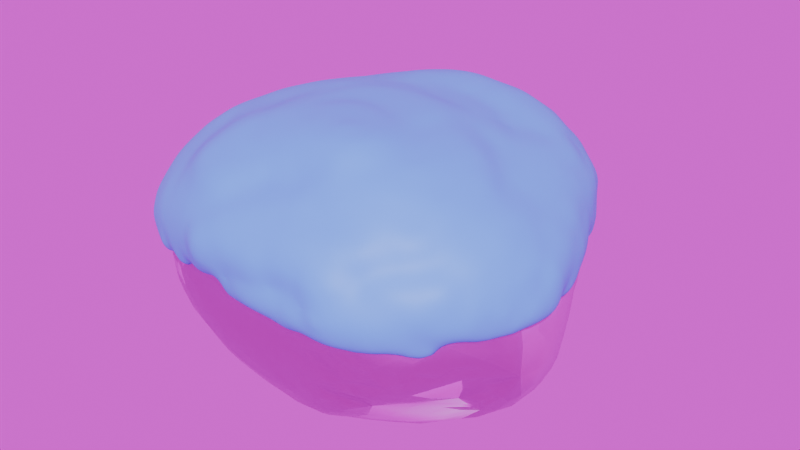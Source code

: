# Source: snowgen_rock08.blend  (saved by Blender 4.0.36; exported with 4.5.12 LTS)
import bpy
from mathutils import Matrix  # noqa: F401  (used for matrix-valued properties, if any)

bpy.ops.wm.read_factory_settings(use_empty=True)
scene = bpy.context.scene
scene.name = 'Scene'

# ---- collections
col_rock = bpy.data.collections.new('Rock'); scene.collection.children.link(col_rock)
col_snowgenerator = bpy.data.collections.new('SnowGenerator'); scene.collection.children.link(col_snowgenerator)

# ---- images (referenced by path relative to the original .blend; pixels are not part of the script)
import os
ASSET_DIR = os.environ.get("B2B_ASSET_DIR", "")  # directory of the original .blend (textures are referenced by path, not embedded)
HERE = os.path.dirname(os.path.abspath(__file__))  # packed textures are extracted next to this script under _unpacked/

def load_image(name, relpath, width, height, colorspace="sRGB"):
    """Load a texture the original file referenced (path relative to the .blend, or extracted next to this script)."""
    p = next((c for c in (os.path.join(HERE, relpath), os.path.join(ASSET_DIR, relpath)) if relpath and os.path.exists(c)), "")
    if p:
        img = bpy.data.images.load(p, check_existing=True)
        img.name = name
    else:  # same state as the original file: an image datablock whose file is absent (Cycles renders it pink)
        img = bpy.data.images.new(name, width, height)
        img.source = "FILE"
        img.filepath = "//" + (relpath or name)
    img.colorspace_settings.name = colorspace
    return img
img_rock08_spec_jpg = load_image('rock08_spec.jpg', 'rock08_spec.jpg', 1024, 1024, 'sRGB')
img_rock08_jpg = load_image('rock08.jpg', 'rock08.jpg', 1024, 1024, 'sRGB')
img_rock08_norm_jpg = load_image('rock08_norm.jpg', 'rock08_norm.jpg', 1024, 1024, 'Non-Color')
img_untitled_001 = load_image('Untitled.001', 'rock08snow_spec.jpg', 1024, 1024, 'sRGB')
img_winter_river_2k_hdr = load_image('winter_river_2k.hdr', 'winter_river_2k.hdr', 1024, 1024, 'Linear Rec.709')

# ---- materials (node trees are filled in below, after node groups)
mat_rock08snow = bpy.data.materials.new('rock08snow')
mat_snow_top = bpy.data.materials.new('snow_top')
mat_snow_top.diffuse_color = (0.02171, 0.333, 0.8001, 1.0)
mat_snow_top.roughness = 0.9113

# ---- node groups
ng_snowthinbakeshader = bpy.data.node_groups.new('SnowThinBakeShader', 'ShaderNodeTree')
_s = ng_snowthinbakeshader.interface.new_socket(name='BSDF', in_out='OUTPUT', socket_type='NodeSocketShader')
_s = ng_snowthinbakeshader.interface.new_socket(name='Color', in_out='INPUT', socket_type='NodeSocketColor')
_s.default_value = (0.6037, 0.6037, 0.6037, 1.0)
_s = ng_snowthinbakeshader.interface.new_socket(name='Norm', in_out='INPUT', socket_type='NodeSocketColor')
_s.default_value = (0.5, 0.5, 1.0, 1.0)
_s = ng_snowthinbakeshader.interface.new_socket(name='Spec', in_out='INPUT', socket_type='NodeSocketColor')
_s = ng_snowthinbakeshader.interface.new_socket(name='Invert r/s (for bake)', in_out='INPUT', socket_type='NodeSocketFloat')
_s.subtype = 'FACTOR'
_s.default_value = 1.0
_s.min_value = 0.0
_s.max_value = 1.0
_N = ng_snowthinbakeshader.nodes; _L = ng_snowthinbakeshader.links
n0 = _N.new('ShaderNodeMix'); n0.name = 'Mix.001'; n0.location = (207, -163)
n0.data_type = 'RGBA'
n1 = _N.new('ShaderNodeMix'); n1.name = 'Mix.003'; n1.location = (-106, -397)
n1.data_type = 'RGBA'
n1.inputs[0].default_value = 0.95
n1.inputs[7].default_value = (0.06495, 0.06495, 0.06495, 1.0)
n2 = _N.new('ShaderNodeInvert'); n2.name = 'Invert Color'; n2.location = (-378, -255)
n3 = _N.new('ShaderNodeMix'); n3.name = 'Mix'; n3.location = (206, 88)
n3.data_type = 'RGBA'
n3.inputs[7].default_value = (0.6365, 0.7651, 0.8013, 1.0)
n4 = _N.new('ShaderNodeNormalMap'); n4.name = 'Normal Map'; n4.location = (-652, 48)
n4.uv_map = 'UVLayer0'
n5 = _N.new('ShaderNodeValToRGB'); n5.name = 'Color Ramp'; n5.location = (-212, 167)
while len(n5.color_ramp.elements) > 1: n5.color_ramp.elements.remove(n5.color_ramp.elements[-1])
n5.color_ramp.elements[0].position = 0.1173; n5.color_ramp.elements[0].color = (0.0, 0.0, 0.0, 1.0)
_e = n5.color_ramp.elements.new(0.5845); _e.color = (0.8613, 0.8613, 0.8613, 1.0)
n6 = _N.new('ShaderNodeNormal'); n6.name = 'Normal'; n6.location = (-410, 155)
n7 = _N.new('ShaderNodeMix'); n7.name = 'Mix.002'; n7.location = (166, -400)
n7.data_type = 'RGBA'
n8 = _N.new('NodeReroute'); n8.name = 'Reroute'; n8.location = (492, -587)
n8.width = 16
n9 = _N.new('ShaderNodeNormalMap'); n9.name = 'Normal Map.001'; n9.location = (-652, -127)
n9.uv_map = 'UVLayer0'
n9.inputs[0].default_value = 0.5
n10 = _N.new('NodeGroupInput'); n10.name = 'Group Input'; n10.location = (-897, -22)
n11 = _N.new('ShaderNodeValToRGB'); n11.name = 'Color Ramp.001'; n11.location = (-202, 404)
while len(n11.color_ramp.elements) > 1: n11.color_ramp.elements.remove(n11.color_ramp.elements[-1])
n11.color_ramp.elements[0].position = 0.3391; n11.color_ramp.elements[0].color = (0.0, 0.0, 0.0, 1.0)
_e = n11.color_ramp.elements.new(0.6973); _e.color = (1.0, 1.0, 1.0, 1.0)
n12 = _N.new('NodeGroupOutput'); n12.name = 'Group Output'; n12.location = (1037, -12)
n13 = _N.new('ShaderNodeBsdfPrincipled'); n13.name = 'Principled BSDF'; n13.location = (714, -31)
n13.distribution = 'GGX'
n13.subsurface_method = 'RANDOM_WALK_SKIN'
n13.inputs[27].default_value = (0.0, 0.0, 0.0, 1.0)
n13.inputs[28].default_value = 1.0
n14 = _N.new('ShaderNodeInvert'); n14.name = 'Invert Color.001'; n14.location = (428, -365)
_L.new(n6.outputs[1], n5.inputs[0])
_L.new(n0.outputs[2], n13.inputs[5])
_L.new(n9.outputs[0], n0.inputs[7])
_L.new(n4.outputs[0], n0.inputs[6])
_L.new(n5.outputs[0], n0.inputs[0])
_L.new(n3.outputs[2], n13.inputs[0])
_L.new(n4.outputs[0], n6.inputs[0])
_L.new(n5.outputs[0], n3.inputs[0])
_L.new(n10.outputs[1], n4.inputs[1])
_L.new(n10.outputs[1], n9.inputs[1])
_L.new(n10.outputs[0], n3.inputs[6])
_L.new(n13.outputs[0], n12.inputs[0])
_L.new(n10.outputs[2], n2.inputs[1])
_L.new(n2.outputs[0], n1.inputs[6])
_L.new(n2.outputs[0], n7.inputs[6])
_L.new(n1.outputs[2], n7.inputs[7])
_L.new(n7.outputs[2], n14.inputs[1])
_L.new(n14.outputs[0], n13.inputs[2])
_L.new(n10.outputs[3], n14.inputs[0])
_L.new(n6.outputs[1], n11.inputs[0])
_L.new(n11.outputs[0], n7.inputs[0])
_L.new(n10.outputs[2], n8.inputs[0])
n12.is_active_output = True
ng_snowgen = bpy.data.node_groups.new('SnowGen', 'GeometryNodeTree')
_s = ng_snowgen.interface.new_socket(name='Geometry', in_out='OUTPUT', socket_type='NodeSocketGeometry')
_s = ng_snowgen.interface.new_socket(name='Geometry', in_out='INPUT', socket_type='NodeSocketGeometry')
_s = ng_snowgen.interface.new_socket(name='Thickness Mult', in_out='INPUT', socket_type='NodeSocketFloat')
_s.default_value = 0.02
_s.min_value = 0.01
_s.max_value = 0.05
_s.force_non_field = True
_s.description = 'Snow thickness'
_s = ng_snowgen.interface.new_socket(name='Max Angle', in_out='INPUT', socket_type='NodeSocketFloat')
_s.default_value = 1.0
_s.min_value = 0.0
_s.max_value = 1.0
_s.force_non_field = True
_s.description = 'Max Angle'
_s = ng_snowgen.interface.new_socket(name='Noise Displacement', in_out='INPUT', socket_type='NodeSocketFloat')
_s.default_value = 0.03
_s.min_value = 0.0
_s.max_value = 0.5
_s.force_non_field = True
_s = ng_snowgen.interface.new_socket(name='Blur Strength', in_out='INPUT', socket_type='NodeSocketInt')
_s.default_value = 3
_s.min_value = 0
_s.max_value = 10
_s.force_non_field = True
_s = ng_snowgen.interface.new_socket(name='Bottom Thickness', in_out='INPUT', socket_type='NodeSocketFloat')
_s.min_value = -1e+04
_s.max_value = 1e+04
_s.force_non_field = True
_s.description = 'Bottom Thickness'
_s = ng_snowgen.interface.new_socket(name='Top Thickness', in_out='INPUT', socket_type='NodeSocketFloat')
_s.default_value = 5.0
_s.min_value = -10.0
_s.max_value = 10.0
_s.force_non_field = True
_s.description = 'Top Thickness'
_s = ng_snowgen.interface.new_socket(name='Voxel Size', in_out='INPUT', socket_type='NodeSocketFloat')
_s.subtype = 'DISTANCE'
_s.default_value = 0.02
_s.min_value = 0.01
_s.max_value = 0.1
_s.force_non_field = True
ng_snowgen.is_modifier = True
# nodes of 'SnowGen' reference scene objects; filled in after objects exist

# ---- material node trees
mat_rock08snow.use_nodes = True; mat_rock08snow.node_tree.nodes.clear()
_N = mat_rock08snow.node_tree.nodes; _L = mat_rock08snow.node_tree.links
n0 = _N.new('ShaderNodeOutputMaterial'); n0.name = 'Material Output'; n0.location = (319, 329)
n1 = _N.new('ShaderNodeTexImage'); n1.name = 'Image Texture.002'; n1.location = (-289, 169)
n1.label = 'SPECMAP'
n1.image = img_rock08_spec_jpg
n2 = _N.new('ShaderNodeTexImage'); n2.name = 'Image Texture'; n2.location = (-285, 269)
n2.label = 'BASE COLOR'
n2.hide = True
n2.image = img_rock08_jpg
n3 = _N.new('ShaderNodeGroup'); n3.name = 'Group'; n3.location = (38, 306)
n3.node_tree = ng_snowthinbakeshader
n3.inputs[3].default_value = 1.0
n4 = _N.new('ShaderNodeTexImage'); n4.name = 'Image Texture.001'; n4.location = (-281, 219)
n4.label = 'NORMALMAP'
n4.hide = True
n4.image = img_rock08_norm_jpg
n5 = _N.new('ShaderNodeTexImage'); n5.name = 'Image Texture.003'; n5.location = (-273, 559)
n5.label = 'BAKE TO'
n5.image = img_untitled_001
_L.new(n2.outputs[0], n3.inputs[0])
_L.new(n4.outputs[0], n3.inputs[1])
_L.new(n1.outputs[0], n3.inputs[2])
_L.new(n3.outputs[0], n0.inputs[0])
n0.is_active_output = True
mat_snow_top.use_nodes = True; mat_snow_top.node_tree.nodes.clear()
_N = mat_snow_top.node_tree.nodes; _L = mat_snow_top.node_tree.links
n0 = _N.new('ShaderNodeBsdfPrincipled'); n0.name = 'Principled BSDF'; n0.location = (10, 300)
n0.inputs[0].default_value = (0.0968, 0.5471, 1.0, 1.0)
n0.inputs[3].default_value = 1.45
n1 = _N.new('ShaderNodeOutputMaterial'); n1.name = 'Material Output'; n1.location = (300, 300)
_L.new(n0.outputs[0], n1.inputs[0])
n1.is_active_output = True

# ---- world
world_world = bpy.data.worlds.new('World'); scene.world = world_world
world_world.use_nodes = True; world_world.node_tree.nodes.clear()
_N = world_world.node_tree.nodes; _L = world_world.node_tree.links
n0 = _N.new('ShaderNodeOutputWorld'); n0.name = 'World Output'; n0.location = (300, 300)
n1 = _N.new('ShaderNodeBackground'); n1.name = 'Background'; n1.location = (10, 300)
n2 = _N.new('ShaderNodeTexEnvironment'); n2.name = 'Environment Texture'; n2.location = (-395, 336)
n2.image = img_winter_river_2k_hdr
_L.new(n1.outputs[0], n0.inputs[0])
_L.new(n2.outputs[0], n1.inputs[0])
n0.is_active_output = True
world_world.color = (0.05088, 0.05088, 0.05088)
world_world.use_sun_shadow = False
world_world.sun_shadow_jitter_overblur = 0.0

# ---- meshes
me_rock08snow = bpy.data.meshes.new('rock08snow')
me_rock08snow.from_pydata([(-0.3516, -1.937, 2.037), (-0.2703, -1.683, 2.184), (0.1024, -1.669, 2.315), (0.09319, -1.283, 2.612), (-0.3768, -1.596, 2.344), (-0.1802, -2.222, 1.961), (0.6024, -1.829, 2.216), (-0.8539, -1.66, 2.179), (-1.014, -1.881, 2.106), (0.2309, -1.683, 2.2), (-0.6388, -1.931, 2.157), (-0.8798, -1.979, 1.966), (0.8396, -1.956, 2.052), (0.6813, -1.334, 2.664), (-1.002, -1.103, 2.434), (-0.4011, -1.147, 2.545), (-0.6706, -2.294, 1.815), (0.1432, -2.378, 1.81), (-0.402, -2.41, 1.644), (0.1508, -0.9361, 2.604), (0.2631, -2.265, 1.654), (-0.38, -2.487, 1.468), (1.312, -1.913, 2.122), (1.057, -1.692, 2.314), (-1.293, -1.425, 2.259), (-1.344, -2.059, 1.789), (0.6662, -1.778, 2.339), (0.9299, -1.26, 2.476), (0.7962, -0.8451, 2.56), (-0.2996, -0.6513, 2.587), (-0.8318, -0.7625, 2.513), (0.1855, -0.5802, 2.606), (-0.2442, -0.3019, 2.526), (-1.415, -1.649, 2.082), (0.9634, -2.256, 1.908), (0.5079, -2.284, 1.971), (-1.583, -1.694, 1.875), (0.3681, -0.5079, 2.526), (0.1201, -0.07356, 2.559), (-1.737, -1.127, 2.016), (1.898, 1.101, 0.1879), (1.918, 0.6291, -0.06396), (1.658, 0.6487, -0.3483), (0.8483, -0.504, 2.486), (-1.402, -0.9169, 2.27), (1.053, -2.37, 1.547), (1.443, -1.947, 1.698), (1.035, -2.332, 1.778), (0.09328, 0.2636, 2.544), (1.58, -1.316, 2.268), (1.288, -1.288, 2.461), (-0.5903, 0.1373, 2.535), (1.675, -2.06, 1.636), (0.9416, -0.3468, 2.508), (-2.037, -1.352, 1.82), (1.498, -2.379, 1.17), (0.6512, -2.492, 1.439), (1.894, -1.413, 1.892), (0.5543, 0.1481, 2.569), (-1.714, -0.6329, 2.193), (-2.122, -0.9466, 1.924), (1.287, -0.252, 2.438), (1.708, -0.636, 2.265), (1.89, -0.9329, 2.055), (1.785, -1.085, 2.216), (-0.2891, 0.6184, 2.432), (1.759, -1.515, 2.081), (2.18, -1.786, 1.337), (-2.175, -1.75, 1.427), (0.98, 0.2057, 2.353), (0.1389, 0.6966, 2.418), (-0.189, 1.038, 2.402), (0.3945, -2.345, 0.9115), (1.294, -2.353, 0.6881), (2.123, -0.8739, 2.074), (-1.119, -0.327, 2.395), (-1.29, 0.06292, 2.448), (0.4666, 1.055, 2.294), (-1.247, -2.303, 1.381), (-1.542, -2.104, 1.013), (-0.9307, 0.9293, 2.325), (1.874, -2.121, 1.017), (-2.286, -0.5568, 2.021), (0.7785, 0.7811, 2.351), (-1.283, 0.7333, 2.255), (0.7953, -2.362, 0.5826), (1.638, -0.2625, 2.159), (1.306, 0.1171, 2.236), (1.17, 0.3716, 2.35), (-2.413, -1.147, 1.661), (-2.602, -0.6892, 1.546), (-2.512, -1.175, 1.109), (2.209, -1.49, 0.787), (0.0145, 1.63, 2.419), (0.8358, 0.5373, 2.356), (-0.6154, 1.042, 2.435), (2.436, -1.314, 1.573), (0.03092, -1.263, -0.5084), (0.4192, -2.05, -0.1854), (-0.09782, -1.839, -0.3502), (1.858, -1.915, 0.4939), (1.307, 0.544, 2.207), (-2.058, -0.09329, 2.14), (-2.397, -0.04401, 1.734), (2.629, -0.9098, 1.28), (2.621, -0.7537, 0.5095), (0.9075, 0.8979, 2.172), (-1.76, 0.4882, 2.12), (-2.402, -1.0, 0.7279), (1.564, 0.416, 2.155), (-2.011, 0.3693, 1.87), (-2.154, -0.8821, 0.07293), (-2.541, -0.2211, 1.328), (-0.924, -1.073, -0.4802), (-1.092, -1.822, -0.1787), (-1.156, -1.274, -0.2863), (-2.079, -1.479, 0.1955), (-0.4767, -1.234, -0.4801), (2.038, -1.26, 0.3246), (1.008, 1.47, 2.233), (0.6019, -1.571, -0.4475), (1.113, -1.7, -0.07219), (-0.8466, 1.675, 2.244), (1.387, -2.127, 0.3787), (1.409, -1.462, -0.2617), (0.7145, 1.988, 2.16), (0.2737, 2.216, 2.035), (-2.497, 0.5492, 1.432), (-1.42, -1.083, -0.169), (-1.604, -1.572, -0.03367), (1.813, -1.23, 0.1007), (-1.342, 1.323, 2.168), (-0.5593, 2.021, 1.997), (-0.2833, 2.223, 2.021), (-0.6841, 2.394, 1.748), (-2.22, 1.09, 1.74), (-1.88, 0.9024, 2.015), (-2.579, -0.4107, 1.063), (-1.035, -0.6855, -0.4101), (2.204, -1.115, 0.1325), (-0.6574, -0.2574, -0.3599), (1.618, -1.128, -0.3901), (-2.283, 0.5587, 1.857), (-0.09697, 2.531, 1.82), (-2.441, -0.3882, 0.5923), (2.158, 0.7056, 1.581), (1.832, 1.253, 1.748), (-1.044, 1.786, 2.015), (-1.704, 1.827, 1.78), (2.223, -0.9813, 0.0703), (-1.964, 1.352, 1.896), (-0.001512, -0.3697, -0.4398), (0.4394, -0.8148, -0.4264), (-1.745, -0.1569, -0.2504), (-0.03667, 2.752, 1.151), (0.5213, 2.543, 1.613), (1.748, -0.6183, -0.3687), (2.299, -0.5456, -0.1623), (1.972, 1.368, 1.291), (1.515, 1.822, 1.733), (1.616, 1.17, 2.032), (-2.111, 1.748, 1.367), (0.7419, 2.475, 1.374), (0.3555, 1.701, -0.4749), (-2.283, 0.4746, 0.6619), (1.702, 1.783, 0.5172), (1.671, 1.36, 0.0961), (1.357, 1.788, -0.04188), (-0.2921, 1.301, -0.5735), (1.712, 1.459, 1.561), (-0.2609, 2.791, 1.158), (-0.9735, 2.571, 1.383), (-1.205, 2.37, 0.5245), (-0.9125, 2.256, 0.2088), (-0.8425, 1.601, -0.4305), (-0.3789, 2.138, -0.1161), (1.235, 2.243, 0.3812), (1.329, 1.234, -0.4776), (1.445, 2.114, 1.393), (1.406, 2.273, 1.233), (-2.321, 1.346, 1.244), (-0.8059, 2.392, 0.4642), (-1.054, -0.6716, 2.377), (1.017, -0.3493, -0.4463), (0.8714, 2.593, 0.7939), (0.3116, 2.772, 1.205), (0.8932, 2.533, 1.26), (-2.227, -1.691, 0.917), (2.062, -0.2666, -0.3586), (0.5113, 1.122, -0.5218), (0.05786, 0.8889, -0.49), (1.952, -0.2749, 1.996), (-1.856, 2.039, 0.9431), (-1.859, 1.745, 0.4979), (-1.818, -1.054, -0.1539), (0.802, 0.5681, -0.4691), (-1.906, -1.873, 0.4095), (-1.533, -1.895, 0.2651), (-0.8191, 2.703, 0.9954), (-0.9337, 1.127, -0.5154), (2.351, 0.5167, 1.084), (2.228, 0.592, 0.2838), (2.129, 0.9219, 0.6508), (2.104, 0.2235, 1.888), (2.475, -0.556, 1.677), (2.514, -0.08141, 1.437), (2.485, -0.05942, 0.2923), (1.075, 2.207, 1.735), (-1.953, 1.293, 0.3096), (-1.918, 0.5528, 0.01222), (0.09338, 2.414, 0.1237), (0.315, 2.701, 0.5575), (1.095, -2.235, 0.1361), (-0.4064, 2.735, 0.6764), (1.71, 1.817, 0.8818), (1.387, 2.208, 0.7109), (1.751, 1.672, 1.26), (1.892, 1.445, 0.7298), (-1.721, 2.184, 1.186), (-1.043, 0.4082, -0.4561), (0.6362, 2.565, 0.304), (1.182, 0.532, -0.4014), (-0.1443, 0.04395, -0.4375), (0.3033, 2.785, 0.8741), (0.8273, 2.517, 0.552), (-1.518, 1.814, 0.1093), (-1.308, 2.163, 1.598), (-1.493, 0.6701, -0.4151), (-1.4, 2.398, 1.111), (1.047, 1.82, -0.3561), (-1.625, -0.6443, -0.3673), (-1.78, 0.9648, -0.1369), (0.7825, -1.856, -0.1948), (-0.3354, 1.681, 2.391), (2.217, 0.4342, -0.1554), (2.004, -1.644, 1.797), (-0.228, 2.579, 0.3983), (0.3748, -2.203, 0.05522), (-0.6394, -2.313, 0.8216), (-1.189, -2.152, 0.3942), (-0.586, -2.1, 0.003531), (1.574, 0.9168, -0.2658), (-1.47, -2.209, 0.8856), (-1.855, -2.058, 1.133), (1.041, 2.138, 0.07068), (0.5293, 2.113, -0.1463), (0.3311, 2.231, 0.07979), (-1.401, 1.353, -0.2868), (-1.894, -1.888, 1.603), (-0.05083, 1.768, -0.3799), (1.498, -1.787, 2.045)], [], [(9, 2, 1), (1, 2, 4), (0, 9, 1), (2, 3, 4), (5, 6, 9), (5, 0, 16), (1, 4, 7), (8, 10, 7), (6, 2, 9), (10, 11, 0), (6, 12, 26), (2, 13, 3), (14, 4, 15), (6, 26, 13), (10, 8, 11), (16, 17, 5), (18, 17, 16), (35, 6, 17), (3, 13, 19), (12, 6, 35), (17, 18, 20), (21, 20, 18), (22, 23, 12), (12, 23, 26), (24, 33, 8), (11, 25, 16), (26, 27, 13), (28, 19, 13), (15, 29, 30), (31, 32, 29), (11, 8, 33), (20, 21, 56), (34, 35, 20), (28, 13, 27), (33, 25, 11), (21, 18, 16), (19, 28, 31), (33, 36, 25), (32, 31, 37), (37, 38, 32), (33, 24, 39), (33, 39, 36), (45, 34, 20), (47, 34, 45), (40, 41, 42), (46, 22, 34), (46, 34, 47), (43, 31, 28), (37, 31, 43), (43, 28, 27), (44, 39, 24), (45, 46, 47), (48, 32, 38), (20, 56, 45), (23, 49, 50), (30, 32, 51), (45, 52, 46), (250, 46, 57), (43, 53, 37), (25, 248, 78), (54, 248, 36), (66, 250, 57), (55, 45, 56), (49, 66, 64), (57, 46, 235), (37, 53, 58), (39, 44, 59), (60, 54, 39), (53, 43, 61), (64, 62, 61), (60, 39, 59), (63, 64, 57), (65, 51, 48), (78, 79, 242), (52, 45, 55), (57, 64, 66), (52, 55, 67), (58, 94, 48), (60, 89, 54), (89, 68, 54), (58, 53, 69), (65, 70, 71), (72, 73, 56), (74, 63, 57), (64, 63, 62), (94, 70, 48), (75, 76, 59), (70, 77, 71), (78, 243, 79), (76, 102, 59), (80, 51, 65), (243, 242, 79), (81, 55, 73), (58, 69, 94), (90, 89, 82), (94, 83, 70), (70, 83, 77), (84, 76, 80), (73, 85, 123), (61, 86, 87), (61, 87, 69), (69, 88, 94), (89, 90, 91), (92, 67, 100), (88, 69, 87), (233, 71, 93), (102, 76, 107), (196, 239, 242), (83, 94, 106), (95, 71, 233), (137, 91, 90), (204, 74, 96), (196, 197, 239), (97, 98, 99), (100, 118, 92), (101, 88, 87), (102, 103, 82), (96, 104, 204), (105, 67, 92), (106, 77, 83), (90, 82, 103), (103, 102, 107), (137, 108, 91), (239, 197, 114), (104, 96, 67), (87, 109, 101), (103, 107, 110), (91, 108, 111), (131, 84, 80), (90, 103, 112), (113, 114, 115), (197, 116, 129), (113, 117, 114), (142, 110, 107), (118, 105, 92), (77, 106, 119), (137, 144, 108), (101, 160, 106), (98, 120, 232), (121, 212, 232), (80, 122, 131), (123, 121, 124), (93, 125, 126), (127, 112, 103), (128, 115, 129), (119, 106, 160), (120, 124, 232), (149, 130, 124), (122, 147, 131), (108, 144, 111), (132, 133, 134), (135, 142, 136), (127, 137, 112), (138, 113, 115), (130, 139, 118), (149, 139, 130), (122, 132, 147), (113, 140, 117), (140, 113, 138), (149, 124, 141), (127, 142, 135), (230, 138, 128), (149, 118, 139), (105, 118, 149), (126, 155, 143), (137, 127, 144), (145, 146, 203), (147, 148, 131), (111, 153, 194), (141, 157, 149), (148, 150, 131), (117, 151, 152), (111, 144, 153), (154, 143, 155), (156, 157, 141), (149, 157, 105), (144, 127, 164), (91, 111, 116), (158, 146, 145), (159, 160, 146), (186, 155, 162), (148, 161, 150), (207, 186, 162), (134, 226, 147), (7, 14, 24), (249, 245, 163), (164, 127, 180), (165, 166, 167), (168, 249, 163), (169, 146, 158), (143, 170, 171), (172, 173, 225), (249, 174, 175), (176, 167, 244), (166, 177, 229), (178, 179, 207), (249, 175, 246), (180, 135, 161), (173, 181, 236), (59, 44, 182), (156, 141, 183), (159, 146, 169), (184, 185, 186), (60, 59, 82), (68, 91, 187), (51, 80, 76), (241, 40, 42), (166, 40, 241), (183, 188, 156), (116, 196, 187), (168, 189, 190), (86, 62, 191), (192, 172, 193), (194, 129, 116), (99, 117, 97), (195, 190, 189), (134, 133, 143), (196, 116, 197), (198, 181, 172), (247, 174, 199), (200, 201, 202), (203, 191, 204), (205, 105, 206), (207, 179, 186), (199, 174, 168), (159, 207, 125), (40, 166, 165), (91, 116, 187), (125, 155, 126), (193, 225, 208), (153, 164, 209), (232, 212, 98), (210, 211, 220), (85, 212, 123), (181, 198, 213), (147, 132, 134), (179, 214, 215), (223, 185, 184), (159, 158, 216), (152, 120, 97), (170, 198, 171), (42, 234, 188), (130, 123, 124), (217, 214, 216), (161, 148, 218), (205, 104, 105), (153, 219, 230), (193, 172, 225), (179, 215, 184), (244, 246, 220), (221, 183, 222), (190, 195, 222), (205, 203, 204), (198, 170, 213), (217, 40, 165), (216, 214, 179), (223, 154, 185), (220, 211, 224), (225, 173, 174), (234, 40, 201), (218, 148, 226), (34, 22, 12), (247, 199, 227), (167, 229, 244), (218, 192, 161), (174, 173, 175), (208, 225, 231), (211, 213, 223), (140, 138, 219), (171, 134, 143), (226, 134, 171), (227, 219, 153), (54, 68, 248), (179, 184, 186), (198, 228, 171), (222, 168, 190), (229, 177, 163), (211, 223, 184), (205, 200, 145), (226, 228, 218), (128, 129, 194), (160, 159, 125), (154, 223, 213), (133, 126, 143), (234, 201, 206), (157, 234, 206), (158, 217, 216), (154, 155, 185), (179, 178, 216), (171, 228, 226), (74, 235, 96), (192, 180, 161), (114, 129, 115), (164, 193, 208), (164, 180, 193), (183, 151, 222), (200, 202, 145), (206, 201, 200), (157, 188, 234), (159, 169, 158), (159, 216, 178), (222, 219, 168), (138, 230, 219), (207, 162, 155), (152, 151, 183), (170, 143, 154), (132, 122, 233), (82, 59, 102), (219, 222, 140), (188, 157, 156), (206, 105, 157), (202, 217, 158), (155, 186, 185), (207, 159, 178), (145, 202, 158), (177, 189, 163), (164, 208, 209), (152, 183, 120), (230, 194, 153), (150, 161, 135), (141, 120, 183), (202, 201, 40), (109, 203, 160), (200, 205, 206), (226, 148, 147), (222, 151, 140), (160, 125, 119), (117, 140, 151), (160, 101, 109), (221, 42, 188), (214, 217, 165), (127, 135, 180), (211, 184, 224), (203, 146, 160), (228, 192, 218), (193, 180, 192), (95, 233, 80), (153, 209, 231), (153, 231, 227), (125, 207, 155), (219, 199, 168), (106, 88, 101), (114, 117, 99), (195, 221, 222), (106, 94, 88), (109, 86, 191), (136, 131, 150), (228, 198, 172), (128, 194, 230), (124, 120, 141), (232, 124, 121), (138, 115, 128), (236, 213, 211), (184, 176, 224), (123, 130, 118), (117, 152, 97), (170, 154, 213), (215, 176, 184), (126, 133, 233), (107, 136, 142), (228, 172, 192), (116, 111, 194), (142, 127, 103), (136, 84, 131), (119, 125, 93), (133, 132, 233), (202, 40, 217), (145, 203, 205), (165, 215, 214), (40, 234, 41), (235, 52, 67), (176, 220, 224), (103, 110, 142), (227, 199, 219), (212, 121, 123), (97, 120, 98), (136, 107, 84), (118, 100, 123), (165, 176, 215), (233, 93, 126), (114, 99, 240), (203, 109, 191), (73, 123, 100), (247, 227, 231), (90, 112, 137), (183, 221, 188), (50, 43, 27), (122, 80, 233), (220, 176, 244), (211, 210, 236), (114, 240, 239), (237, 98, 212), (77, 119, 93), (62, 63, 191), (204, 104, 205), (104, 67, 105), (238, 239, 240), (77, 93, 71), (221, 241, 42), (204, 191, 74), (61, 69, 53), (197, 129, 114), (236, 181, 213), (242, 238, 78), (89, 91, 68), (208, 231, 209), (109, 87, 86), (100, 81, 73), (220, 246, 210), (70, 65, 48), (71, 95, 65), (85, 73, 72), (243, 196, 242), (243, 187, 196), (43, 50, 61), (234, 42, 41), (63, 74, 191), (173, 172, 181), (107, 76, 84), (235, 67, 96), (244, 245, 246), (25, 36, 248), (74, 57, 235), (99, 98, 237), (67, 81, 100), (243, 68, 187), (60, 82, 89), (86, 61, 62), (212, 85, 237), (65, 95, 80), (144, 164, 153), (99, 237, 240), (239, 238, 242), (238, 240, 237), (182, 30, 75), (23, 22, 49), (247, 231, 225), (174, 249, 168), (67, 55, 81), (34, 12, 35), (68, 243, 248), (177, 221, 195), (189, 177, 195), (14, 30, 182), (236, 210, 175), (55, 56, 73), (225, 174, 247), (238, 21, 78), (76, 75, 51), (210, 246, 175), (85, 72, 237), (244, 229, 245), (248, 243, 78), (177, 241, 221), (241, 177, 166), (176, 165, 167), (38, 58, 48), (249, 246, 245), (236, 175, 173), (61, 49, 64), (150, 135, 136), (59, 182, 75), (14, 182, 44), (61, 50, 49), (49, 250, 66), (37, 58, 38), (237, 72, 238), (15, 3, 19), (250, 49, 22), (32, 48, 51), (36, 39, 54), (51, 75, 30), (52, 235, 46), (32, 30, 29), (27, 23, 50), (24, 14, 44), (250, 22, 46), (16, 78, 21), (78, 16, 25), (21, 238, 72), (72, 56, 21), (166, 229, 167), (23, 27, 26), (163, 245, 229), (189, 168, 163), (31, 29, 19), (19, 29, 15), (4, 3, 15), (17, 20, 35), (30, 14, 15), (7, 4, 14), (0, 11, 16), (7, 24, 8), (2, 6, 13), (17, 6, 5), (0, 1, 10), (1, 7, 10), (0, 5, 9)])
me_rock08snow.polygons.foreach_set('use_smooth', [True] * 498)
_uv = me_rock08snow.uv_layers.new(name='UVLayer0')
_uv.uv.foreach_set('vector', [0.4732, 0.6227, 0.4616, 0.6108, 0.4744, 0.5733, 0.4744, 0.5733, 0.4616, 0.6108, 0.4586, 0.5657, 0.1645, 0.09528, 0.228, 0.09715, 0.1819, 0.116, 0.2172, 0.1035, 0.2316, 0.1399, 0.1759, 0.1282, 0.1695, 0.06226, 0.2569, 0.06965, 0.228, 0.09715, 0.1695, 0.06226, 0.1645, 0.09528, 0.1213, 0.07383, 0.4744, 0.5733, 0.4586, 0.5657, 0.4744, 0.5164, 0.1059, 0.1254, 0.1388, 0.1067, 0.1291, 0.14, 0.9891, 0.1177, 0.9891, 0.1635, 0.9797, 0.1497, 0.9698, 0.8881, 0.9852, 0.8608, 0.9852, 0.9138, 0.3747, 0.9476, 0.4005, 0.9522, 0.3704, 0.9623, 0.2172, 0.1035, 0.284, 0.1132, 0.2316, 0.1399, 0.1369, 0.1977, 0.1759, 0.1282, 0.191, 0.1712, 0.987, 0.1141, 0.9797, 0.1055, 0.987, 0.05359, 0.9698, 0.8881, 0.9706, 0.8525, 0.9852, 0.8608, 0.01391, 0.6265, 0.01705, 0.7039, 0.0018, 0.6774, 0.03138, 0.6486, 0.01705, 0.7039, 0.01391, 0.6265, 0.2305, 0.03066, 0.2569, 0.06965, 0.1929, 0.03541, 0.2316, 0.1399, 0.284, 0.1132, 0.2497, 0.1701, 0.2734, 0.0488, 0.2569, 0.06965, 0.2305, 0.03066, 0.01705, 0.7039, 0.03138, 0.6486, 0.03402, 0.7178, 0.04855, 0.6476, 0.03402, 0.7178, 0.03138, 0.6486, 0.3187, 0.03509, 0.304, 0.06542, 0.2734, 0.0488, 0.4005, 0.9522, 0.4005, 0.9928, 0.3704, 0.9623, 0.09768, 0.1785, 0.07755, 0.1621, 0.1059, 0.1254, 0.1142, 0.1112, 0.06796, 0.121, 0.1213, 0.07383, 0.265, 0.07213, 0.3089, 0.1106, 0.284, 0.1132, 0.3123, 0.1543, 0.2497, 0.1701, 0.284, 0.1132, 0.191, 0.1712, 0.2188, 0.2135, 0.1655, 0.2231, 0.2661, 0.202, 0.2366, 0.244, 0.2188, 0.2135, 0.9883, 0.2906, 0.9784, 0.2703, 0.9883, 0.229, 0.8947, 0.3653, 0.9193, 0.295, 0.9193, 0.4069, 0.01135, 0.7882, 0.003084, 0.7432, 0.03402, 0.7178, 0.3123, 0.1543, 0.284, 0.1132, 0.3089, 0.1106, 0.07755, 0.1621, 0.06796, 0.121, 0.1142, 0.1112, 0.04855, 0.6476, 0.03138, 0.6486, 0.01391, 0.6265, 0.2497, 0.1701, 0.3123, 0.1543, 0.2661, 0.202, 0.07755, 0.1621, 0.05977, 0.164, 0.06796, 0.121, 0.2366, 0.244, 0.2661, 0.202, 0.2853, 0.2018, 0.2853, 0.2018, 0.2787, 0.2516, 0.2366, 0.244, 0.07755, 0.1621, 0.09768, 0.1785, 0.06712, 0.2228, 0.07755, 0.1621, 0.06712, 0.2228, 0.05977, 0.164, 0.04707, 0.7917, 0.01135, 0.7882, 0.03402, 0.7178, 0.9792, 0.4548, 0.9836, 0.4388, 0.9836, 0.4768, 0.9063, 0.7519, 0.9377, 0.7115, 0.9637, 0.7274, 0.8947, 0.2339, 0.9353, 0.2501, 0.9109, 0.2914, 0.9821, 0.9844, 0.9698, 0.918, 0.9821, 0.9174, 0.3294, 0.1841, 0.2661, 0.202, 0.3123, 0.1543, 0.2853, 0.2018, 0.2661, 0.202, 0.3294, 0.1841, 0.3294, 0.1841, 0.3123, 0.1543, 0.3089, 0.1106, 0.1065, 0.23, 0.06712, 0.2228, 0.09768, 0.1785, 0.7723, 0.9831, 0.7219, 0.9709, 0.7723, 0.9601, 0.2886, 0.284, 0.2366, 0.244, 0.2787, 0.2516, 0.8947, 0.3653, 0.9193, 0.4069, 0.9057, 0.4508, 0.304, 0.06542, 0.3659, 0.08077, 0.3408, 0.0945, 0.1655, 0.2231, 0.2366, 0.244, 0.2211, 0.2979, 0.276, 0.0018, 0.345, 0.007351, 0.3281, 0.02671, 0.9295, 0.2278, 0.8947, 0.2339, 0.9178, 0.177, 0.3294, 0.1841, 0.3439, 0.1952, 0.2853, 0.2018, 0.01561, 0.5668, 0.03334, 0.5164, 0.05517, 0.5672, 0.03053, 0.2129, 0.02304, 0.1575, 0.05977, 0.164, 0.9353, 0.1951, 0.9295, 0.2278, 0.9178, 0.177, 0.08657, 0.8329, 0.04707, 0.7917, 0.05543, 0.7484, 0.3659, 0.08077, 0.3744, 0.05542, 0.3932, 0.09457, 0.39, 0.05968, 0.3281, 0.02671, 0.3912, 0.03395, 0.2853, 0.2018, 0.3439, 0.1952, 0.3268, 0.2559, 0.06712, 0.2228, 0.1065, 0.23, 0.08807, 0.2681, 0.03807, 0.254, 0.03053, 0.2129, 0.06712, 0.2228, 0.3439, 0.1952, 0.3294, 0.1841, 0.379, 0.191, 0.3932, 0.09457, 0.4028, 0.1393, 0.379, 0.191, 0.03807, 0.254, 0.06712, 0.2228, 0.08807, 0.2681, 0.9421, 0.3485, 0.9235, 0.339, 0.955, 0.2977, 0.2662, 0.3313, 0.2211, 0.2979, 0.2886, 0.284, 0.9951, 0.2254, 0.9784, 0.1833, 0.9951, 0.177, 0.04283, 0.8618, 0.04707, 0.7917, 0.08657, 0.8329, 0.955, 0.2977, 0.9235, 0.339, 0.9339, 0.295, 0.04283, 0.8618, 0.08657, 0.8329, 0.07689, 0.917, 0.3268, 0.2559, 0.3664, 0.2815, 0.2886, 0.284, 0.03807, 0.254, 0.003011, 0.246, 0.03053, 0.2129, 0.003011, 0.246, 0.0018, 0.1807, 0.03053, 0.2129, 0.3268, 0.2559, 0.3439, 0.1952, 0.3674, 0.2452, 0.2662, 0.3313, 0.3085, 0.3225, 0.2909, 0.3666, 0.1084, 0.7241, 0.1343, 0.8108, 0.05543, 0.7484, 0.4316, 0.1014, 0.4079, 0.1047, 0.39, 0.05968, 0.9235, 0.339, 0.9421, 0.3485, 0.9229, 0.3884, 0.3664, 0.2815, 0.3085, 0.3225, 0.2886, 0.284, 0.1548, 0.2744, 0.1537, 0.3172, 0.08807, 0.2681, 0.3085, 0.3225, 0.3515, 0.3436, 0.2909, 0.3666, 0.4111, 0.944, 0.3704, 0.898, 0.4027, 0.8979, 0.1537, 0.3172, 0.07625, 0.3312, 0.08807, 0.2681, 0.2184, 0.3843, 0.2211, 0.2979, 0.2662, 0.3313, 0.3704, 0.898, 0.4111, 0.8878, 0.4027, 0.8979, 0.1053, 0.8759, 0.08657, 0.8329, 0.1343, 0.8108, 0.3268, 0.2559, 0.3674, 0.2452, 0.3664, 0.2815, 0.002218, 0.2957, 0.003011, 0.246, 0.0377, 0.2965, 0.3664, 0.2815, 0.3702, 0.3063, 0.3085, 0.3225, 0.3085, 0.3225, 0.3702, 0.3063, 0.3515, 0.3436, 0.1786, 0.3792, 0.1537, 0.3172, 0.2184, 0.3843, 0.1343, 0.8108, 0.1429, 0.761, 0.1674, 0.8243, 0.379, 0.191, 0.4099, 0.1767, 0.3937, 0.2246, 0.379, 0.191, 0.3937, 0.2246, 0.3674, 0.2452, 0.3674, 0.2452, 0.391, 0.2535, 0.3664, 0.2815, 0.2403, 0.7223, 0.2494, 0.6713, 0.2911, 0.7156, 0.1343, 0.9247, 0.07689, 0.917, 0.1592, 0.877, 0.391, 0.2535, 0.3674, 0.2452, 0.3937, 0.2246, 0.3012, 0.4321, 0.2909, 0.3666, 0.3316, 0.4142, 0.07625, 0.3312, 0.1537, 0.3172, 0.1251, 0.3742, 0.3708, 0.8023, 0.39, 0.8623, 0.3343, 0.8574, 0.457, 0.8644, 0.4702, 0.8411, 0.4702, 0.88, 0.2519, 0.3831, 0.2909, 0.3666, 0.3012, 0.4321, 0.2986, 0.6437, 0.2911, 0.7156, 0.2494, 0.6713, 0.7864, 0.5541, 0.7494, 0.5316, 0.8069, 0.487, 0.3708, 0.8023, 0.3948, 0.8214, 0.39, 0.8623, 0.6894, 0.09158, 0.6424, 0.01877, 0.695, 0.03345, 0.3668, 0.8878, 0.3668, 0.9555, 0.3247, 0.9067, 0.4095, 0.2643, 0.391, 0.2535, 0.3937, 0.2246, 0.7144, 0.5643, 0.6673, 0.5501, 0.6975, 0.5133, 0.8069, 0.487, 0.8314, 0.5217, 0.7864, 0.5541, 0.1691, 0.9838, 0.07689, 0.917, 0.1343, 0.9247, 0.3858, 0.3122, 0.3515, 0.3436, 0.3702, 0.3063, 0.6432, 0.487, 0.6975, 0.5133, 0.6673, 0.5501, 0.6673, 0.5501, 0.7144, 0.5643, 0.7183, 0.6312, 0.2986, 0.6437, 0.3321, 0.7025, 0.2911, 0.7156, 0.39, 0.8623, 0.3948, 0.8214, 0.4503, 0.8331, 0.09067, 0.9848, 0.05762, 0.9564, 0.07689, 0.917, 0.3937, 0.2246, 0.4283, 0.2427, 0.4095, 0.2643, 0.6673, 0.5501, 0.7183, 0.6312, 0.6883, 0.6077, 0.2911, 0.7156, 0.3321, 0.7025, 0.4031, 0.699, 0.1947, 0.4363, 0.1786, 0.3792, 0.2184, 0.3843, 0.6432, 0.487, 0.6673, 0.5501, 0.6228, 0.5311, 0.7842, 0.0988, 0.7915, 0.02314, 0.8043, 0.07624, 0.3948, 0.8214, 0.3894, 0.7569, 0.4239, 0.7868, 0.7842, 0.0988, 0.7389, 0.0884, 0.7915, 0.02314, 0.07876, 0.4002, 0.09683, 0.3724, 0.1251, 0.3742, 0.1817, 0.9117, 0.1691, 0.9838, 0.1343, 0.9247, 0.3515, 0.3436, 0.3858, 0.3122, 0.4164, 0.3618, 0.2986, 0.6437, 0.3482, 0.6448, 0.3321, 0.7025, 0.4095, 0.2643, 0.4606, 0.3108, 0.3858, 0.3122, 0.6424, 0.01877, 0.6304, 0.0682, 0.6095, 0.04221, 0.5792, 0.06133, 0.5746, 0.008572, 0.6095, 0.04221, 0.2184, 0.3843, 0.2535, 0.4506, 0.1947, 0.4363, 0.9761, 0.126, 0.9236, 0.1361, 0.9066, 0.09619, 0.3316, 0.4142, 0.4083, 0.421, 0.3758, 0.4587, 0.6358, 0.5941, 0.6228, 0.5311, 0.6673, 0.5501, 0.832, 0.09172, 0.8043, 0.07624, 0.8441, 0.04148, 0.4164, 0.3618, 0.3858, 0.3122, 0.4606, 0.3108, 0.6304, 0.0682, 0.5534, 0.08839, 0.6095, 0.04221, 0.9507, 0.0018, 0.9494, 0.05192, 0.9066, 0.09619, 0.9698, 0.5347, 0.996, 0.54, 0.9788, 0.5978, 0.3321, 0.7025, 0.3482, 0.6448, 0.4031, 0.699, 0.2919, 0.4718, 0.3248, 0.4803, 0.2934, 0.5111, 0.1038, 0.4473, 0.07876, 0.4002, 0.1291, 0.4172, 0.6358, 0.5941, 0.5945, 0.5166, 0.6228, 0.5311, 0.7994, 0.1355, 0.7842, 0.0988, 0.8043, 0.07624, 0.9494, 0.05192, 0.9574, 0.008475, 0.9761, 0.0322, 0.99, 0.04998, 0.9797, 0.04141, 0.99, 0.0018, 0.9698, 0.5347, 0.996, 0.487, 0.996, 0.54, 0.7842, 0.0988, 0.7679, 0.182, 0.7389, 0.0884, 0.7679, 0.182, 0.7842, 0.0988, 0.7994, 0.1355, 0.9507, 0.0018, 0.9066, 0.09619, 0.8947, 0.06317, 0.6358, 0.5941, 0.683, 0.6043, 0.6731, 0.6522, 0.8571, 0.1325, 0.7994, 0.1355, 0.832, 0.09172, 0.9756, 0.4388, 0.9756, 0.4752, 0.9693, 0.4522, 0.1691, 0.9838, 0.1817, 0.9117, 0.2099, 0.9359, 0.3758, 0.4587, 0.4093, 0.4796, 0.3527, 0.5019, 0.5945, 0.5166, 0.6358, 0.5941, 0.5482, 0.5336, 0.7763, 0.6841, 0.7501, 0.7442, 0.7524, 0.6367, 0.2387, 0.4681, 0.1787, 0.4966, 0.1947, 0.4363, 0.9389, 0.2562, 0.9748, 0.177, 0.9748, 0.2707, 0.5372, 0.1237, 0.478, 0.1889, 0.4802, 0.1451, 0.1787, 0.4966, 0.1376, 0.4622, 0.1947, 0.4363, 0.7389, 0.0884, 0.7031, 0.1789, 0.6551, 0.1404, 0.4031, 0.699, 0.3482, 0.6448, 0.4503, 0.6518, 0.6507, 0.9409, 0.7183, 0.911, 0.7068, 0.9567, 0.5305, 0.1753, 0.478, 0.1889, 0.5372, 0.1237, 0.2099, 0.9359, 0.2367, 0.954, 0.1691, 0.9838, 0.5482, 0.5336, 0.6358, 0.5941, 0.5598, 0.6122, 0.2911, 0.7156, 0.4031, 0.699, 0.3894, 0.7569, 0.7945, 0.7567, 0.7501, 0.7442, 0.7763, 0.6841, 0.7416, 0.809, 0.7219, 0.7402, 0.7501, 0.7442, 0.9657, 0.4388, 0.9657, 0.4802, 0.9586, 0.4554, 0.687, 0.7457, 0.6379, 0.7166, 0.6938, 0.6887, 0.4715, 0.7705, 0.4715, 0.8375, 0.457, 0.82, 0.2934, 0.5111, 0.227, 0.5128, 0.2387, 0.4681, 0.1291, 0.14, 0.1369, 0.1977, 0.09768, 0.1785, 0.733, 0.3881, 0.6808, 0.4286, 0.6929, 0.3864, 0.2403, 0.9103, 0.3211, 0.8878, 0.3211, 0.9595, 0.8631, 0.8173, 0.9102, 0.7857, 0.9158, 0.8392, 0.7509, 0.3394, 0.733, 0.3881, 0.6929, 0.3864, 0.7649, 0.7707, 0.7501, 0.7442, 0.7945, 0.7567, 0.7183, 0.911, 0.648, 0.9286, 0.6593, 0.8597, 0.5668, 0.8383, 0.5387, 0.8531, 0.5179, 0.7777, 0.733, 0.3881, 0.8078, 0.3622, 0.7691, 0.4202, 0.867, 0.8793, 0.9158, 0.8392, 0.8978, 0.8817, 0.9102, 0.7857, 0.9662, 0.7958, 0.9442, 0.8586, 0.7706, 0.8438, 0.7839, 0.8625, 0.7332, 0.861, 0.733, 0.3881, 0.7691, 0.4202, 0.7013, 0.4377, 0.621, 0.6718, 0.6731, 0.6522, 0.6379, 0.7166, 0.5387, 0.8531, 0.567, 0.8681, 0.5698, 0.9233, 0.08807, 0.2681, 0.1065, 0.23, 0.148, 0.2398, 0.5305, 0.1753, 0.5372, 0.1237, 0.6046, 0.193, 0.7416, 0.809, 0.7501, 0.7442, 0.7649, 0.7707, 0.8191, 0.9188, 0.7726, 0.9499, 0.7743, 0.9052, 0.03807, 0.254, 0.08807, 0.2681, 0.0377, 0.2965, 0.2657, 0.786, 0.2911, 0.7156, 0.314, 0.7742, 0.2211, 0.2979, 0.2184, 0.3843, 0.1537, 0.3172, 0.9513, 0.754, 0.9063, 0.7519, 0.9637, 0.7274, 0.9102, 0.7857, 0.9063, 0.7519, 0.9513, 0.754, 0.6046, 0.193, 0.5043, 0.2136, 0.5305, 0.1753, 0.3894, 0.7569, 0.3708, 0.8023, 0.314, 0.7742, 0.7509, 0.3394, 0.671, 0.3314, 0.7121, 0.3031, 0.4099, 0.1767, 0.4028, 0.1393, 0.4378, 0.1636, 0.5989, 0.7623, 0.5668, 0.8383, 0.5524, 0.7442, 0.871, 0.0898, 0.8441, 0.04148, 0.8911, 0.04483, 0.695, 0.03345, 0.7389, 0.0884, 0.6894, 0.09158, 0.6363, 0.2805, 0.7121, 0.3031, 0.671, 0.3314, 0.2934, 0.5111, 0.3248, 0.4803, 0.3527, 0.5019, 0.9698, 0.7548, 0.992, 0.7141, 0.992, 0.788, 0.6222, 0.8854, 0.567, 0.8681, 0.5668, 0.8383, 0.859, 0.3311, 0.8078, 0.3622, 0.811, 0.3146, 0.8291, 0.6671, 0.906, 0.691, 0.8647, 0.7196, 0.4698, 0.2043, 0.4378, 0.1636, 0.4744, 0.1175, 0.8037, 0.6002, 0.9051, 0.5484, 0.9159, 0.6211, 0.7332, 0.861, 0.7839, 0.8625, 0.7743, 0.9052, 0.811, 0.3146, 0.8078, 0.3622, 0.7509, 0.3394, 0.4744, 0.3752, 0.4482, 0.4276, 0.4083, 0.421, 0.9063, 0.7519, 0.9102, 0.7857, 0.8631, 0.8173, 0.2911, 0.7156, 0.3894, 0.7569, 0.314, 0.7742, 0.4083, 0.421, 0.4093, 0.4796, 0.3758, 0.4587, 0.5524, 0.7442, 0.5179, 0.7777, 0.5305, 0.7042, 0.4503, 0.6518, 0.3513, 0.5761, 0.4248, 0.5819, 0.6095, 0.04221, 0.5746, 0.008572, 0.6424, 0.01877, 0.4431, 0.8878, 0.4431, 0.9591, 0.4147, 0.9472, 0.1429, 0.761, 0.1898, 0.7913, 0.1674, 0.8243, 0.567, 0.8681, 0.6222, 0.8854, 0.596, 0.9201, 0.2387, 0.4681, 0.2919, 0.4718, 0.2934, 0.5111, 0.7839, 0.8625, 0.8268, 0.8144, 0.836, 0.8653, 0.8049, 0.9565, 0.7726, 0.9499, 0.8191, 0.9188, 0.7416, 0.809, 0.7945, 0.7567, 0.7918, 0.7936, 0.6551, 0.1404, 0.6304, 0.0682, 0.6894, 0.09158, 0.648, 0.9286, 0.6222, 0.8854, 0.6593, 0.8597, 0.5542, 0.2986, 0.4975, 0.2841, 0.5043, 0.2136, 0.9494, 0.05192, 0.9761, 0.126, 0.9066, 0.09619, 0.8481, 0.7756, 0.8268, 0.8144, 0.7918, 0.7936, 0.6379, 0.7166, 0.687, 0.7457, 0.6264, 0.7802, 0.8037, 0.6002, 0.8314, 0.5217, 0.9051, 0.5484, 0.8745, 0.1788, 0.8131, 0.2428, 0.8571, 0.1325, 0.5524, 0.7442, 0.5668, 0.8383, 0.5179, 0.7777, 0.7839, 0.8625, 0.836, 0.8653, 0.8191, 0.9188, 0.6315, 0.4371, 0.7013, 0.4377, 0.6756, 0.4741, 0.599, 0.2815, 0.6046, 0.193, 0.7218, 0.2177, 0.7121, 0.3031, 0.6363, 0.2805, 0.7218, 0.2177, 0.8037, 0.6002, 0.7524, 0.6367, 0.7864, 0.5541, 0.6222, 0.8854, 0.648, 0.9286, 0.596, 0.9201, 0.8481, 0.7756, 0.9063, 0.7519, 0.8631, 0.8173, 0.7918, 0.7936, 0.8268, 0.8144, 0.7839, 0.8625, 0.6277, 0.9701, 0.6507, 0.9409, 0.6619, 0.9656, 0.8662, 0.9327, 0.8373, 0.9533, 0.8437, 0.9172, 0.8756, 0.3747, 0.8221, 0.4253, 0.8078, 0.3622, 0.9514, 0.6837, 0.9063, 0.7519, 0.906, 0.691, 0.6264, 0.7802, 0.687, 0.7457, 0.6754, 0.8017, 0.2732, 0.01612, 0.3187, 0.03509, 0.2734, 0.0488, 0.859, 0.3311, 0.811, 0.3146, 0.8598, 0.2631, 0.9158, 0.8392, 0.9442, 0.8586, 0.8978, 0.8817, 0.6264, 0.7802, 0.5989, 0.7623, 0.6379, 0.7166, 0.8078, 0.3622, 0.8221, 0.4253, 0.7691, 0.4202, 0.5305, 0.7042, 0.5179, 0.7777, 0.4865, 0.6953, 0.5951, 0.9681, 0.596, 0.9201, 0.6277, 0.9701, 0.7679, 0.182, 0.7994, 0.1355, 0.8131, 0.2428, 0.6593, 0.8597, 0.7012, 0.8609, 0.7183, 0.911, 0.6754, 0.8017, 0.7012, 0.8609, 0.6593, 0.8597, 0.8598, 0.2631, 0.8131, 0.2428, 0.8745, 0.1788, 0.03053, 0.2129, 0.0018, 0.1807, 0.02304, 0.1575, 0.7839, 0.8625, 0.8191, 0.9188, 0.7743, 0.9052, 0.6222, 0.8854, 0.6242, 0.8201, 0.6593, 0.8597, 0.7218, 0.2177, 0.7509, 0.3394, 0.7121, 0.3031, 0.6273, 0.4062, 0.593, 0.3521, 0.6929, 0.3864, 0.8373, 0.9533, 0.8049, 0.9565, 0.8191, 0.9188, 0.8037, 0.6002, 0.8291, 0.6671, 0.7763, 0.6841, 0.6754, 0.8017, 0.6242, 0.8201, 0.6264, 0.7802, 0.832, 0.09172, 0.8441, 0.04148, 0.871, 0.0898, 0.4606, 0.3108, 0.4744, 0.3752, 0.4083, 0.421, 0.6507, 0.9409, 0.6277, 0.9701, 0.596, 0.9201, 0.3248, 0.4803, 0.3758, 0.4587, 0.3527, 0.5019, 0.9514, 0.6837, 0.906, 0.691, 0.9159, 0.6211, 0.9662, 0.5901, 0.9514, 0.6837, 0.9159, 0.6211, 0.7945, 0.7567, 0.8481, 0.7756, 0.7918, 0.7936, 0.6507, 0.9409, 0.7068, 0.9567, 0.6619, 0.9656, 0.7839, 0.8625, 0.7706, 0.8438, 0.7918, 0.7936, 0.6593, 0.8597, 0.6242, 0.8201, 0.6754, 0.8017, 0.4316, 0.1014, 0.3912, 0.03395, 0.4424, 0.04832, 0.5989, 0.7623, 0.621, 0.6718, 0.6379, 0.7166, 0.7915, 0.02314, 0.8441, 0.04148, 0.8043, 0.07624, 0.5598, 0.6122, 0.5524, 0.7442, 0.5305, 0.7042, 0.5598, 0.6122, 0.621, 0.6718, 0.5524, 0.7442, 0.6046, 0.193, 0.7031, 0.1789, 0.7218, 0.2177, 0.8291, 0.6671, 0.8647, 0.7196, 0.7763, 0.6841, 0.9159, 0.6211, 0.906, 0.691, 0.8291, 0.6671, 0.478, 0.1889, 0.5043, 0.2136, 0.4975, 0.2841, 0.7416, 0.809, 0.7649, 0.7707, 0.7945, 0.7567, 0.7416, 0.809, 0.7918, 0.7936, 0.7706, 0.8438, 0.7218, 0.2177, 0.8131, 0.2428, 0.7509, 0.3394, 0.7994, 0.1355, 0.8571, 0.1325, 0.8131, 0.2428, 0.9982, 0.8489, 0.9698, 0.8012, 0.9982, 0.7916, 0.6551, 0.1404, 0.7031, 0.1789, 0.6046, 0.193, 0.648, 0.9286, 0.7183, 0.911, 0.6507, 0.9409, 0.2919, 0.4718, 0.2535, 0.4506, 0.3012, 0.4321, 0.0377, 0.2965, 0.08807, 0.2681, 0.07625, 0.3312, 0.8131, 0.2428, 0.7218, 0.2177, 0.7679, 0.182, 0.5043, 0.2136, 0.478, 0.1889, 0.5305, 0.1753, 0.9159, 0.6211, 0.9051, 0.5484, 0.9662, 0.5901, 0.8647, 0.7196, 0.8481, 0.7756, 0.7945, 0.7567, 0.7369, 0.9145, 0.7743, 0.9052, 0.7726, 0.9499, 0.7332, 0.861, 0.7416, 0.809, 0.7706, 0.8438, 0.7763, 0.6841, 0.8647, 0.7196, 0.7945, 0.7567, 0.593, 0.3521, 0.671, 0.3314, 0.6929, 0.3864, 0.3513, 0.5761, 0.3998, 0.5164, 0.4248, 0.5819, 0.6551, 0.1404, 0.6046, 0.193, 0.6304, 0.0682, 0.4467, 0.9234, 0.469, 0.8878, 0.469, 0.9696, 0.6938, 0.6887, 0.6379, 0.7166, 0.6731, 0.6522, 0.5372, 0.1237, 0.6304, 0.0682, 0.6046, 0.193, 0.8647, 0.7196, 0.906, 0.691, 0.9063, 0.7519, 0.4283, 0.2427, 0.4698, 0.2043, 0.4606, 0.3108, 0.8291, 0.6671, 0.8037, 0.6002, 0.9159, 0.6211, 0.227, 0.5128, 0.1787, 0.4966, 0.2387, 0.4681, 0.7218, 0.2177, 0.7031, 0.1789, 0.7679, 0.182, 0.4606, 0.3108, 0.4083, 0.421, 0.4164, 0.3618, 0.7389, 0.0884, 0.7679, 0.182, 0.7031, 0.1789, 0.4606, 0.3108, 0.4095, 0.2643, 0.4283, 0.2427, 0.599, 0.2815, 0.5542, 0.2986, 0.5043, 0.2136, 0.8268, 0.8144, 0.8481, 0.7756, 0.8631, 0.8173, 0.6358, 0.5941, 0.6731, 0.6522, 0.621, 0.6718, 0.8373, 0.9533, 0.8191, 0.9188, 0.8437, 0.9172, 0.7524, 0.6367, 0.7501, 0.7442, 0.7219, 0.7402, 0.6242, 0.8201, 0.5989, 0.7623, 0.6264, 0.7802, 0.5524, 0.7442, 0.621, 0.6718, 0.5989, 0.7623, 0.2519, 0.3831, 0.3012, 0.4321, 0.2184, 0.3843, 0.4503, 0.6518, 0.4248, 0.5819, 0.4457, 0.5508, 0.8745, 0.1788, 0.8911, 0.2884, 0.8598, 0.2631, 0.4083, 0.421, 0.4482, 0.4276, 0.4093, 0.4796, 0.8131, 0.2428, 0.811, 0.3146, 0.7509, 0.3394, 0.3858, 0.3122, 0.391, 0.2535, 0.4095, 0.2643, 0.7915, 0.02314, 0.7389, 0.0884, 0.695, 0.03345, 0.6363, 0.2805, 0.599, 0.2815, 0.7218, 0.2177, 0.3858, 0.3122, 0.3664, 0.2815, 0.391, 0.2535, 0.4283, 0.2427, 0.4099, 0.1767, 0.4378, 0.1636, 0.1291, 0.4172, 0.1947, 0.4363, 0.1376, 0.4622, 0.6242, 0.8201, 0.6222, 0.8854, 0.5668, 0.8383, 0.832, 0.09172, 0.871, 0.0898, 0.8571, 0.1325, 0.5534, 0.08839, 0.6304, 0.0682, 0.5372, 0.1237, 0.9069, 0.1734, 0.9066, 0.09619, 0.9236, 0.1361, 0.7994, 0.1355, 0.8043, 0.07624, 0.832, 0.09172, 0.5698, 0.9233, 0.596, 0.9201, 0.5951, 0.9681, 0.8191, 0.9188, 0.867, 0.8793, 0.8437, 0.9172, 0.9761, 0.126, 0.9494, 0.05192, 0.9761, 0.0322, 0.7389, 0.0884, 0.6551, 0.1404, 0.6894, 0.09158, 0.4715, 0.7669, 0.4559, 0.7659, 0.4715, 0.704, 0.836, 0.8653, 0.867, 0.8793, 0.8191, 0.9188, 0.3758, 0.4587, 0.3248, 0.4803, 0.3012, 0.4321, 0.1251, 0.3742, 0.1291, 0.4172, 0.07876, 0.4002, 0.6242, 0.8201, 0.5668, 0.8383, 0.5989, 0.7623, 0.3894, 0.7569, 0.4031, 0.699, 0.4331, 0.7291, 0.683, 0.6043, 0.6358, 0.5941, 0.6673, 0.5501, 0.1291, 0.4172, 0.1786, 0.3792, 0.1947, 0.4363, 0.4164, 0.3618, 0.4083, 0.421, 0.3316, 0.4142, 0.9493, 0.4802, 0.9229, 0.4557, 0.9493, 0.4158, 0.8647, 0.7196, 0.9063, 0.7519, 0.8481, 0.7756, 0.7763, 0.6841, 0.7524, 0.6367, 0.8037, 0.6002, 0.8631, 0.8173, 0.836, 0.8653, 0.8268, 0.8144, 0.4744, 0.6263, 0.4744, 0.7004, 0.4559, 0.6698, 0.03108, 0.9063, 0.04283, 0.8618, 0.07689, 0.917, 0.867, 0.8793, 0.8662, 0.9327, 0.8437, 0.9172, 0.04558, 0.3482, 0.09683, 0.3724, 0.07876, 0.4002, 0.8598, 0.2631, 0.811, 0.3146, 0.8131, 0.2428, 0.5746, 0.008572, 0.5792, 0.06133, 0.5476, 0.02248, 0.6894, 0.09158, 0.6304, 0.0682, 0.6424, 0.01877, 0.1291, 0.4172, 0.1251, 0.3742, 0.1786, 0.3792, 0.9946, 0.7105, 0.9698, 0.6468, 0.9946, 0.6014, 0.8631, 0.8173, 0.867, 0.8793, 0.836, 0.8653, 0.3012, 0.4321, 0.3316, 0.4142, 0.3758, 0.4587, 0.7915, 0.02314, 0.695, 0.03345, 0.7392, 0.0018, 0.4698, 0.2043, 0.4283, 0.2427, 0.4378, 0.1636, 0.1343, 0.8108, 0.1674, 0.8243, 0.1592, 0.877, 0.859, 0.3311, 0.8598, 0.2631, 0.8911, 0.2884, 0.6432, 0.487, 0.6228, 0.5311, 0.5945, 0.5166, 0.6046, 0.193, 0.599, 0.2815, 0.5043, 0.2136, 0.3408, 0.0945, 0.3294, 0.1841, 0.3089, 0.1106, 0.2535, 0.4506, 0.2184, 0.3843, 0.3012, 0.4321, 0.8662, 0.9327, 0.867, 0.8793, 0.8978, 0.8817, 0.7083, 0.4834, 0.7265, 0.4529, 0.7595, 0.4651, 0.4503, 0.8331, 0.4446, 0.8842, 0.39, 0.8623, 0.1953, 0.7211, 0.2207, 0.7283, 0.1898, 0.7913, 0.3515, 0.3436, 0.4164, 0.3618, 0.3316, 0.4142, 0.9229, 0.3884, 0.9421, 0.3485, 0.955, 0.4122, 0.7864, 0.5541, 0.8314, 0.5217, 0.8037, 0.6002, 0.09067, 0.9848, 0.07689, 0.917, 0.1691, 0.9838, 0.1136, 0.6232, 0.1555, 0.5713, 0.1974, 0.6295, 0.3515, 0.3436, 0.3316, 0.4142, 0.2909, 0.3666, 0.599, 0.2815, 0.5655, 0.3238, 0.5542, 0.2986, 0.4744, 0.1175, 0.4378, 0.1636, 0.4316, 0.1014, 0.379, 0.191, 0.3674, 0.2452, 0.3439, 0.1952, 0.3948, 0.8214, 0.4239, 0.7868, 0.4503, 0.8331, 0.5698, 0.9233, 0.567, 0.8681, 0.596, 0.9201, 0.1047, 0.5451, 0.1136, 0.6232, 0.05517, 0.5672, 0.2403, 0.7223, 0.2911, 0.7156, 0.2657, 0.786, 0.3998, 0.5164, 0.4457, 0.5508, 0.4248, 0.5819, 0.4283, 0.2427, 0.3937, 0.2246, 0.4099, 0.1767, 0.1592, 0.877, 0.1053, 0.8759, 0.1343, 0.8108, 0.6756, 0.4741, 0.7013, 0.4377, 0.7265, 0.4529, 0.3085, 0.3225, 0.2662, 0.3313, 0.2886, 0.284, 0.2909, 0.3666, 0.2519, 0.3831, 0.2662, 0.3313, 0.1429, 0.761, 0.1343, 0.8108, 0.1084, 0.7241, 0.3008, 0.8269, 0.3708, 0.8023, 0.3343, 0.8574, 0.3008, 0.8269, 0.314, 0.7742, 0.3708, 0.8023, 0.3294, 0.1841, 0.3408, 0.0945, 0.379, 0.191, 0.9514, 0.6837, 0.9637, 0.7274, 0.9377, 0.7115, 0.4079, 0.1047, 0.4316, 0.1014, 0.4378, 0.1636, 0.5387, 0.8531, 0.5668, 0.8383, 0.567, 0.8681, 0.1251, 0.3742, 0.1537, 0.3172, 0.1786, 0.3792, 0.03108, 0.9063, 0.07689, 0.917, 0.05762, 0.9564, 0.9822, 0.295, 0.9822, 0.3504, 0.9586, 0.34, 0.06796, 0.121, 0.05977, 0.164, 0.02304, 0.1575, 0.4316, 0.1014, 0.39, 0.05968, 0.3912, 0.03395, 0.2367, 0.6824, 0.2207, 0.7283, 0.1953, 0.7211, 0.07689, 0.917, 0.1053, 0.8759, 0.1592, 0.877, 0.3008, 0.8269, 0.2657, 0.786, 0.314, 0.7742, 0.03807, 0.254, 0.0377, 0.2965, 0.003011, 0.246, 0.4099, 0.1767, 0.379, 0.191, 0.4028, 0.1393, 0.1898, 0.7913, 0.1429, 0.761, 0.1953, 0.7211, 0.2662, 0.3313, 0.2519, 0.3831, 0.2184, 0.3843, 0.3482, 0.6448, 0.3513, 0.5761, 0.4503, 0.6518, 0.2367, 0.6824, 0.1953, 0.7211, 0.1974, 0.6295, 0.1555, 0.5713, 0.1136, 0.6232, 0.1047, 0.5451, 0.1136, 0.6232, 0.1974, 0.6295, 0.1953, 0.7211, 0.148, 0.2398, 0.1655, 0.2231, 0.1548, 0.2744, 0.304, 0.06542, 0.3187, 0.03509, 0.3659, 0.08077, 0.478, 0.7539, 0.4865, 0.6953, 0.5179, 0.7777, 0.8078, 0.3622, 0.733, 0.3881, 0.7509, 0.3394, 0.07689, 0.917, 0.08657, 0.8329, 0.1053, 0.8759, 0.2732, 0.01612, 0.2734, 0.0488, 0.2305, 0.03066, 0.2657, 0.786, 0.3008, 0.8269, 0.2553, 0.8135, 0.593, 0.3521, 0.599, 0.2815, 0.6363, 0.2805, 0.671, 0.3314, 0.593, 0.3521, 0.6363, 0.2805, 0.1369, 0.1977, 0.1655, 0.2231, 0.148, 0.2398, 0.7595, 0.4651, 0.7265, 0.4529, 0.7691, 0.4202, 0.08657, 0.8329, 0.05543, 0.7484, 0.1343, 0.8108, 0.8756, 0.3747, 0.8078, 0.3622, 0.859, 0.3311, 0.1136, 0.6232, 0.04855, 0.6476, 0.05517, 0.5672, 0.1537, 0.3172, 0.1548, 0.2744, 0.2211, 0.2979, 0.7265, 0.4529, 0.7013, 0.4377, 0.7691, 0.4202, 0.1429, 0.761, 0.1084, 0.7241, 0.1953, 0.7211, 0.6315, 0.4371, 0.6273, 0.4062, 0.6808, 0.4286, 0.2553, 0.8135, 0.3008, 0.8269, 0.2918, 0.8807, 0.593, 0.3521, 0.5655, 0.3238, 0.599, 0.2815, 0.9513, 0.754, 0.9662, 0.7958, 0.9102, 0.7857, 0.867, 0.8793, 0.8631, 0.8173, 0.9158, 0.8392, 0.2787, 0.2516, 0.3268, 0.2559, 0.2886, 0.284, 0.9617, 0.4352, 0.9586, 0.34, 0.9822, 0.3504, 0.7595, 0.4651, 0.7691, 0.4202, 0.8221, 0.4253, 0.379, 0.191, 0.3659, 0.08077, 0.3932, 0.09457, 0.1376, 0.4622, 0.1038, 0.4473, 0.1291, 0.4172, 0.08807, 0.2681, 0.148, 0.2398, 0.1548, 0.2744, 0.1369, 0.1977, 0.148, 0.2398, 0.1065, 0.23, 0.379, 0.191, 0.3408, 0.0945, 0.3659, 0.08077, 0.3659, 0.08077, 0.3401, 0.03978, 0.3744, 0.05542, 0.2853, 0.2018, 0.3268, 0.2559, 0.2787, 0.2516, 0.1953, 0.7211, 0.1084, 0.7241, 0.1136, 0.6232, 0.191, 0.1712, 0.2316, 0.1399, 0.2497, 0.1701, 0.3401, 0.03978, 0.3659, 0.08077, 0.3187, 0.03509, 0.2366, 0.244, 0.2886, 0.284, 0.2211, 0.2979, 0.05977, 0.164, 0.06712, 0.2228, 0.03053, 0.2129, 0.2211, 0.2979, 0.1548, 0.2744, 0.1655, 0.2231, 0.345, 0.007351, 0.3912, 0.03395, 0.3281, 0.02671, 0.2366, 0.244, 0.1655, 0.2231, 0.2188, 0.2135, 0.3089, 0.1106, 0.304, 0.06542, 0.3408, 0.0945, 0.09768, 0.1785, 0.1369, 0.1977, 0.1065, 0.23, 0.9295, 0.2278, 0.9353, 0.2501, 0.8947, 0.2339, 0.01391, 0.6265, 0.05517, 0.5672, 0.04855, 0.6476, 0.05517, 0.5672, 0.01391, 0.6265, 0.01561, 0.5668, 0.04855, 0.6476, 0.1136, 0.6232, 0.1084, 0.7241, 0.1084, 0.7241, 0.05543, 0.7484, 0.04855, 0.6476, 0.9102, 0.7857, 0.9442, 0.8586, 0.9158, 0.8392, 0.304, 0.06542, 0.3089, 0.1106, 0.265, 0.07213, 0.6929, 0.3864, 0.6808, 0.4286, 0.6273, 0.4062, 0.671, 0.3314, 0.7509, 0.3394, 0.6929, 0.3864, 0.2661, 0.202, 0.2188, 0.2135, 0.2497, 0.1701, 0.2497, 0.1701, 0.2188, 0.2135, 0.191, 0.1712, 0.1759, 0.1282, 0.2316, 0.1399, 0.191, 0.1712, 0.01705, 0.7039, 0.03402, 0.7178, 0.003084, 0.7432, 0.1655, 0.2231, 0.1369, 0.1977, 0.191, 0.1712, 0.1291, 0.14, 0.1759, 0.1282, 0.1369, 0.1977, 0.1645, 0.09528, 0.1142, 0.1112, 0.1213, 0.07383, 0.1291, 0.14, 0.09768, 0.1785, 0.1059, 0.1254, 0.2172, 0.1035, 0.2569, 0.06965, 0.284, 0.1132, 0.1929, 0.03541, 0.2569, 0.06965, 0.1695, 0.06226, 0.1645, 0.09528, 0.1819, 0.116, 0.1388, 0.1067, 0.1819, 0.116, 0.1291, 0.14, 0.1388, 0.1067, 0.1645, 0.09528, 0.1695, 0.06226, 0.228, 0.09715])
me_rock08snow.materials.append(mat_rock08snow)
me_rock08snow.update()
me_rock08snow.normals_split_custom_set([tuple(v) for v in zip(*[iter([-0.2597, -0.8482, 0.4616, -0.08469, -0.8655, 0.4938, -0.0103, -0.7175, 0.6964, -0.0103, -0.7175, 0.6964, -0.08469, -0.8655, 0.4938, -0.1363, -0.6849, 0.7158, 0.001215, -0.5112, 0.8595, -0.2597, -0.8482, 0.4616, -0.0103, -0.7175, 0.6964, -0.08469, -0.8655, 0.4938, -0.125, -0.2879, 0.9495, -0.1363, -0.6849, 0.7158, -0.09597, -0.5648, 0.8196, -0.124, -0.6767, 0.7257, -0.2597, -0.8482, 0.4616, -0.09597, -0.5648, 0.8196, 0.001215, -0.5112, 0.8595, -0.1905, -0.7484, 0.6353, -0.0103, -0.7175, 0.6964, -0.1363, -0.6849, 0.7158, -0.1039, -0.3537, 0.9296, -0.3277, -0.7102, 0.6231, 0.01906, -0.6712, 0.741, -0.1039, -0.3537, 0.9296, -0.124, -0.6767, 0.7257, -0.08469, -0.8655, 0.4938, -0.2597, -0.8482, 0.4616, 0.01906, -0.6712, 0.741, -0.1932, -0.7236, 0.6627, 0.001215, -0.5112, 0.8595, -0.124, -0.6767, 0.7257, 0.0963, -0.5837, 0.8062, -0.2565, -0.6336, 0.7299, -0.08469, -0.8655, 0.4938, 0.2541, -0.2792, 0.926, -0.125, -0.2879, 0.9495, -0.2876, -0.1873, 0.9393, -0.1363, -0.6849, 0.7158, -0.1685, -0.2253, 0.9596, -0.124, -0.6767, 0.7257, -0.2565, -0.6336, 0.7299, 0.2541, -0.2792, 0.926, 0.01906, -0.6712, 0.741, -0.3277, -0.7102, 0.6231, -0.1932, -0.7236, 0.6627, -0.1905, -0.7484, 0.6353, 0.1489, -0.9718, 0.1828, -0.09597, -0.5648, 0.8196, -0.0313, -0.9232, 0.383, 0.1489, -0.9718, 0.1828, -0.1905, -0.7484, 0.6353, 0.004984, -0.833, 0.5533, -0.124, -0.6767, 0.7257, 0.1489, -0.9718, 0.1828, -0.125, -0.2879, 0.9495, 0.2541, -0.2792, 0.926, -0.0343, 0.02599, 0.9991, 0.0963, -0.5837, 0.8062, -0.124, -0.6767, 0.7257, 0.004984, -0.833, 0.5533, 0.1489, -0.9718, 0.1828, -0.0313, -0.9232, 0.383, 0.146, -0.9616, 0.2326, -0.04451, -0.992, 0.1181, 0.146, -0.9616, 0.2326, -0.0313, -0.9232, 0.383, 0.3969, -0.6542, 0.6438, 0.1698, -0.5065, 0.8454, 0.0963, -0.5837, 0.8062, 0.0963, -0.5837, 0.8062, 0.1698, -0.5065, 0.8454, -0.2565, -0.6336, 0.7299, -0.3575, -0.3097, 0.8811, -0.5062, -0.465, 0.7263, -0.3277, -0.7102, 0.6231, -0.1932, -0.7236, 0.6627, -0.3498, -0.6996, 0.6231, -0.1905, -0.7484, 0.6353, -0.2565, -0.6336, 0.7299, 0.3172, -0.19, 0.9291, 0.2541, -0.2792, 0.926, 0.3952, 0.1099, 0.912, -0.0343, 0.02599, 0.9991, 0.2541, -0.2792, 0.926, -0.1685, -0.2253, 0.9596, -0.1111, 0.0726, 0.9912, -0.2903, -0.01954, 0.9567, 0.07346, 0.2456, 0.9666, -0.04126, 0.05903, 0.9974, -0.1111, 0.0726, 0.9912, -0.1932, -0.7236, 0.6627, -0.3277, -0.7102, 0.6231, -0.5062, -0.465, 0.7263, 0.146, -0.9616, 0.2326, -0.04451, -0.992, 0.1181, 0.02164, -0.9578, 0.2865, 0.1744, -0.7715, 0.6118, 0.004984, -0.833, 0.5533, 0.146, -0.9616, 0.2326, 0.3952, 0.1099, 0.912, 0.2541, -0.2792, 0.926, 0.3172, -0.19, 0.9291, -0.5062, -0.465, 0.7263, -0.3498, -0.6996, 0.6231, -0.1932, -0.7236, 0.6627, -0.04451, -0.992, 0.1181, -0.0313, -0.9232, 0.383, -0.1905, -0.7484, 0.6353, -0.0343, 0.02599, 0.9991, 0.3952, 0.1099, 0.912, 0.07346, 0.2456, 0.9666, -0.5062, -0.465, 0.7263, -0.5199, -0.436, 0.7346, -0.3498, -0.6996, 0.6231, -0.04126, 0.05903, 0.9974, 0.07346, 0.2456, 0.9666, 0.06057, 0.3354, 0.9401, 0.06057, 0.3354, 0.9401, -0.04962, -0.01978, 0.9986, -0.04126, 0.05903, 0.9974, -0.5062, -0.465, 0.7263, -0.3575, -0.3097, 0.8811, -0.4457, -0.2776, 0.8511, -0.5062, -0.465, 0.7263, -0.4457, -0.2776, 0.8511, -0.5199, -0.436, 0.7346, 0.2342, -0.8951, 0.3794, 0.1744, -0.7715, 0.6118, 0.146, -0.9616, 0.2326, 0.06893, -0.9305, 0.3596, 0.1744, -0.7715, 0.6118, 0.2342, -0.8951, 0.3794, 0.7689, 0.4469, -0.4572, 0.4061, 0.6067, -0.6834, 0.3251, 0.3108, -0.8932, 0.3967, -0.6209, 0.6761, 0.3969, -0.6542, 0.6438, 0.1744, -0.7715, 0.6118, 0.3967, -0.6209, 0.6761, 0.1744, -0.7715, 0.6118, 0.06893, -0.9305, 0.3596, 0.148, -0.02609, 0.9886, 0.07346, 0.2456, 0.9666, 0.3952, 0.1099, 0.912, 0.06057, 0.3354, 0.9401, 0.07346, 0.2456, 0.9666, 0.148, -0.02609, 0.9886, 0.148, -0.02609, 0.9886, 0.3952, 0.1099, 0.912, 0.3172, -0.19, 0.9291, -0.4037, -0.09713, 0.9097, -0.4457, -0.2776, 0.8511, -0.3575, -0.3097, 0.8811, 0.2342, -0.8951, 0.3794, 0.3967, -0.6209, 0.6761, 0.06893, -0.9305, 0.3596, -0.001015, 0.1791, 0.9838, -0.04126, 0.05903, 0.9974, -0.04962, -0.01978, 0.9986, 0.146, -0.9616, 0.2326, 0.02164, -0.9578, 0.2865, 0.2342, -0.8951, 0.3794, 0.1698, -0.5065, 0.8454, 0.46, -0.2651, 0.8474, 0.3112, -0.2243, 0.9235, -0.2903, -0.01954, 0.9567, -0.04126, 0.05903, 0.9974, -0.08557, 0.08896, 0.9924, 0.2342, -0.8951, 0.3794, 0.3546, -0.652, 0.6702, 0.3967, -0.6209, 0.6761, 0.6383, -0.6214, 0.4544, 0.3967, -0.6209, 0.6761, 0.4315, -0.4235, 0.7965, 0.148, -0.02609, 0.9886, 0.2014, -0.06694, 0.9772, 0.06057, 0.3354, 0.9401, -0.3498, -0.6996, 0.6231, -0.5154, -0.6599, 0.5467, -0.3083, -0.9408, 0.1406, -0.4639, -0.382, 0.7993, -0.5154, -0.6599, 0.5467, -0.5199, -0.436, 0.7346, 0.6754, -0.5049, 0.5375, 0.6383, -0.6214, 0.4544, 0.4315, -0.4235, 0.7965, 0.3878, -0.9179, 0.0842, 0.2342, -0.8951, 0.3794, 0.02164, -0.9578, 0.2865, 0.46, -0.2651, 0.8474, 0.6754, -0.5049, 0.5375, 0.6555, -0.1055, 0.7478, 0.4315, -0.4235, 0.7965, 0.3967, -0.6209, 0.6761, 0.4147, -0.5054, 0.7567, 0.06057, 0.3354, 0.9401, 0.2014, -0.06694, 0.9772, 0.1522, 0.1855, 0.9708, -0.4457, -0.2776, 0.8511, -0.4037, -0.09713, 0.9097, -0.3325, -0.1945, 0.9228, -0.4035, -0.3413, 0.8489, -0.4639, -0.382, 0.7993, -0.4457, -0.2776, 0.8511, 0.2014, -0.06694, 0.9772, 0.148, -0.02609, 0.9886, 0.3642, 0.2114, 0.907, 0.6555, -0.1055, 0.7478, 0.5573, 0.07188, 0.8272, 0.3642, 0.2114, 0.907, -0.4035, -0.3413, 0.8489, -0.4457, -0.2776, 0.8511, -0.3325, -0.1945, 0.9228, 0.4895, -0.09377, 0.8669, 0.6555, -0.1055, 0.7478, 0.4315, -0.4235, 0.7965, -0.03125, 0.1562, 0.9872, -0.08557, 0.08896, 0.9924, -0.001015, 0.1791, 0.9838, -0.3083, -0.9408, 0.1406, -0.2511, -0.9299, 0.2688, -0.3474, -0.9354, -0.0663, 0.3546, -0.652, 0.6702, 0.2342, -0.8951, 0.3794, 0.3878, -0.9179, 0.0842, 0.4315, -0.4235, 0.7965, 0.6555, -0.1055, 0.7478, 0.6754, -0.5049, 0.5375, 0.3546, -0.652, 0.6702, 0.3878, -0.9179, 0.0842, 0.7724, -0.6237, 0.12, 0.1522, 0.1855, 0.9708, 0.2482, 0.2409, 0.9383, -0.001015, 0.1791, 0.9838, -0.4035, -0.3413, 0.8489, -0.7676, -0.377, 0.5183, -0.4639, -0.382, 0.7993, -0.7676, -0.377, 0.5183, -0.7334, -0.6038, 0.3123, -0.4639, -0.382, 0.7993, 0.1522, 0.1855, 0.9708, 0.2014, -0.06694, 0.9772, 0.2942, 0.1244, 0.9476, -0.03125, 0.1562, 0.9872, 0.0831, 0.2094, 0.9743, 0.08228, 0.03906, 0.9958, -0.04682, -0.9794, -0.1963, 0.2382, -0.9141, -0.3282, 0.02164, -0.9578, 0.2865, 0.3841, -0.06562, 0.9209, 0.4895, -0.09377, 0.8669, 0.4315, -0.4235, 0.7965, 0.6555, -0.1055, 0.7478, 0.4895, -0.09377, 0.8669, 0.5573, 0.07188, 0.8272, 0.2482, 0.2409, 0.9383, 0.0831, 0.2094, 0.9743, -0.001015, 0.1791, 0.9838, -0.2558, -0.1117, 0.9602, -0.2576, 0.03247, 0.9657, -0.3325, -0.1945, 0.9228, 0.0831, 0.2094, 0.9743, 0.1746, 0.09071, 0.9805, 0.08228, 0.03906, 0.9958, -0.3083, -0.9408, 0.1406, -0.5101, -0.8598, 0.02254, -0.2511, -0.9299, 0.2688, -0.2576, 0.03247, 0.9657, -0.5478, 0.1475, 0.8235, -0.3325, -0.1945, 0.9228, -0.243, 0.1339, 0.9607, -0.08557, 0.08896, 0.9924, -0.03125, 0.1562, 0.9872, -0.5101, -0.8598, 0.02254, -0.3474, -0.9354, -0.0663, -0.2511, -0.9299, 0.2688, 0.6653, -0.7397, -0.1011, 0.3878, -0.9179, 0.0842, 0.2382, -0.9141, -0.3282, 0.1522, 0.1855, 0.9708, 0.2942, 0.1244, 0.9476, 0.2482, 0.2409, 0.9383, -0.9606, -0.05994, 0.2716, -0.7676, -0.377, 0.5183, -0.6095, -0.1025, 0.7861, 0.2482, 0.2409, 0.9383, 0.4068, 0.2888, 0.8667, 0.0831, 0.2094, 0.9743, 0.0831, 0.2094, 0.9743, 0.4068, 0.2888, 0.8667, 0.1746, 0.09071, 0.9805, -0.3305, 0.1914, 0.9242, -0.2576, 0.03247, 0.9657, -0.243, 0.1339, 0.9607, 0.2382, -0.9141, -0.3282, 0.007482, -0.9907, -0.1355, 0.4669, -0.7009, -0.5393, 0.3642, 0.2114, 0.907, 0.4979, 0.2313, 0.8358, 0.4068, 0.1576, 0.8998, 0.3642, 0.2114, 0.907, 0.4068, 0.1576, 0.8998, 0.2942, 0.1244, 0.9476, 0.2942, 0.1244, 0.9476, 0.3636, 0.08207, 0.9279, 0.2482, 0.2409, 0.9383, -0.7676, -0.377, 0.5183, -0.9606, -0.05994, 0.2716, -0.9498, -0.2977, -0.09605, 0.7925, -0.5054, -0.3414, 0.7724, -0.6237, 0.12, 0.6108, -0.5428, -0.5765, 0.3636, 0.08207, 0.9279, 0.2942, 0.1244, 0.9476, 0.4068, 0.1576, 0.8998, -0.1465, 0.3547, 0.9234, 0.08228, 0.03906, 0.9958, 0.0614, 0.226, 0.9722, -0.5478, 0.1475, 0.8235, -0.2576, 0.03247, 0.9657, -0.4571, 0.1646, 0.8741, -0.5367, -0.7057, -0.4626, -0.243, -0.8982, -0.3662, -0.3474, -0.9354, -0.0663, 0.4068, 0.2888, 0.8667, 0.2482, 0.2409, 0.9383, 0.3113, 0.1858, 0.932, -0.2018, 0.03986, 0.9786, 0.08228, 0.03906, 0.9958, -0.1465, 0.3547, 0.9234, -0.9863, 0.04097, -0.1601, -0.9498, -0.2977, -0.09605, -0.9606, -0.05994, 0.2716, 0.8243, 0.06682, 0.5622, 0.3841, -0.06562, 0.9209, 0.8438, -0.3858, 0.3731, -0.5367, -0.7057, -0.4626, -0.3703, -0.6923, -0.6193, -0.243, -0.8982, -0.3662, 0.002511, -0.04469, -0.999, 0.0311, -0.6735, -0.7385, -0.02182, -0.5107, -0.8595, 0.6108, -0.5428, -0.5765, 0.62, -0.6059, -0.4985, 0.7925, -0.5054, -0.3414, 0.3024, 0.2137, 0.9289, 0.3636, 0.08207, 0.9279, 0.4068, 0.1576, 0.8998, -0.5478, 0.1475, 0.8235, -0.8357, 0.1436, 0.53, -0.6095, -0.1025, 0.7861, 0.8438, -0.3858, 0.3731, 0.9778, -0.1695, 0.1235, 0.8243, 0.06682, 0.5622, 0.9434, -0.2125, -0.2546, 0.7724, -0.6237, 0.12, 0.7925, -0.5054, -0.3414, 0.3113, 0.1858, 0.932, 0.1746, 0.09071, 0.9805, 0.4068, 0.2888, 0.8667, -0.9606, -0.05994, 0.2716, -0.6095, -0.1025, 0.7861, -0.8357, 0.1436, 0.53, -0.8357, 0.1436, 0.53, -0.5478, 0.1475, 0.8235, -0.4571, 0.1646, 0.8741, -0.9863, 0.04097, -0.1601, -0.9141, -0.1941, -0.3561, -0.9498, -0.2977, -0.09605, -0.243, -0.8982, -0.3662, -0.3703, -0.6923, -0.6193, -0.3149, -0.5602, -0.7662, 0.9778, -0.1695, 0.1235, 0.8438, -0.3858, 0.3731, 0.7724, -0.6237, 0.12, 0.4068, 0.1576, 0.8998, 0.3541, 0.08617, 0.9312, 0.3024, 0.2137, 0.9289, -0.8357, 0.1436, 0.53, -0.4571, 0.1646, 0.8741, -0.5896, -0.01183, 0.8076, -0.9498, -0.2977, -0.09605, -0.9141, -0.1941, -0.3561, -0.7808, -0.07623, -0.6201, -0.3247, 0.2616, 0.9089, -0.3305, 0.1914, 0.9242, -0.243, 0.1339, 0.9607, -0.9606, -0.05994, 0.2716, -0.8357, 0.1436, 0.53, -0.9804, 0.1077, 0.1648, -0.2775, -0.07022, -0.9581, -0.3149, -0.5602, -0.7662, -0.4779, -0.1508, -0.8654, -0.3703, -0.6923, -0.6193, -0.7055, -0.4147, -0.5748, -0.4119, -0.4532, -0.7906, -0.2775, -0.07022, -0.9581, -0.07151, -0.1164, -0.9906, -0.3149, -0.5602, -0.7662, -0.6588, 0.02424, 0.7519, -0.5896, -0.01183, 0.8076, -0.4571, 0.1646, 0.8741, 0.62, -0.6059, -0.4985, 0.9434, -0.2125, -0.2546, 0.7925, -0.5054, -0.3414, 0.1746, 0.09071, 0.9805, 0.3113, 0.1858, 0.932, 0.3198, 0.1307, 0.9384, -0.9863, 0.04097, -0.1601, -0.9056, 0.06578, -0.419, -0.9141, -0.1941, -0.3561, 0.3024, 0.2137, 0.9289, 0.5067, 0.2481, 0.8256, 0.3113, 0.1858, 0.932, 0.0311, -0.6735, -0.7385, 0.08253, -0.3209, -0.9435, 0.3184, -0.5245, -0.7896, 0.4088, -0.6769, -0.6121, 0.4045, -0.7536, -0.5181, 0.3184, -0.5245, -0.7896, -0.243, 0.1339, 0.9607, -0.3254, 0.4599, 0.8262, -0.3247, 0.2616, 0.9089, 0.4669, -0.7009, -0.5393, 0.4088, -0.6769, -0.6121, 0.4367, -0.6013, -0.6692, 0.0614, 0.226, 0.9722, 0.2749, 0.514, 0.8126, 0.09649, 0.6318, 0.7691, -0.9809, 0.1566, 0.1158, -0.9804, 0.1077, 0.1648, -0.8357, 0.1436, 0.53, -0.2466, -0.2529, -0.9355, -0.4779, -0.1508, -0.8654, -0.4119, -0.4532, -0.7906, 0.3198, 0.1307, 0.9384, 0.3113, 0.1858, 0.932, 0.5067, 0.2481, 0.8256, 0.08253, -0.3209, -0.9435, 0.4367, -0.6013, -0.6692, 0.3184, -0.5245, -0.7896, 0.6823, -0.5485, -0.4833, 0.5666, -0.7278, -0.3863, 0.4367, -0.6013, -0.6692, -0.3254, 0.4599, 0.8262, -0.3387, 0.5753, 0.7445, -0.3247, 0.2616, 0.9089, -0.9141, -0.1941, -0.3561, -0.9056, 0.06578, -0.419, -0.7808, -0.07623, -0.6201, -0.3215, 0.5467, 0.7732, -0.2029, 0.5569, 0.8054, -0.3051, 0.6443, 0.7013, -0.7733, 0.2715, 0.573, -0.6588, 0.02424, 0.7519, -0.4388, 0.1457, 0.8867, -0.9809, 0.1566, 0.1158, -0.9863, 0.04097, -0.1601, -0.9804, 0.1077, 0.1648, -0.1336, -0.03587, -0.9904, -0.2775, -0.07022, -0.9581, -0.4779, -0.1508, -0.8654, 0.5666, -0.7278, -0.3863, 0.9107, -0.4032, -0.08908, 0.62, -0.6059, -0.4985, 0.6823, -0.5485, -0.4833, 0.9107, -0.4032, -0.08908, 0.5666, -0.7278, -0.3863, -0.3254, 0.4599, 0.8262, -0.3215, 0.5467, 0.7732, -0.3387, 0.5753, 0.7445, -0.2775, -0.07022, -0.9581, 0.0073, -0.01805, -0.9998, -0.07151, -0.1164, -0.9906, 0.0073, -0.01805, -0.9998, -0.2775, -0.07022, -0.9581, -0.1336, -0.03587, -0.9904, 0.6823, -0.5485, -0.4833, 0.4367, -0.6013, -0.6692, 0.3682, -0.3164, -0.8742, -0.9809, 0.1566, 0.1158, -0.6588, 0.02424, 0.7519, -0.7733, 0.2715, 0.573, -0.383, -0.1489, -0.9117, -0.1336, -0.03587, -0.9904, -0.2466, -0.2529, -0.9355, 0.6823, -0.5485, -0.4833, 0.62, -0.6059, -0.4985, 0.9107, -0.4032, -0.08908, 0.9434, -0.2125, -0.2546, 0.62, -0.6059, -0.4985, 0.6823, -0.5485, -0.4833, 0.09649, 0.6318, 0.7691, 0.2737, 0.8337, 0.4796, -0.02153, 0.7913, 0.611, -0.9863, 0.04097, -0.1601, -0.9809, 0.1566, 0.1158, -0.9056, 0.06578, -0.419, 0.8619, 0.346, 0.3708, 0.7689, 0.4256, 0.4771, 0.6481, 0.1618, 0.7441, -0.3387, 0.5753, 0.7445, -0.4484, 0.5954, 0.6667, -0.3247, 0.2616, 0.9089, -0.7808, -0.07623, -0.6201, -0.6096, 0.07133, -0.7895, -0.4064, -0.253, -0.878, 0.3682, -0.3164, -0.8742, 0.7197, -0.1723, -0.6725, 0.6823, -0.5485, -0.4833, -0.4484, 0.5954, 0.6667, -0.5707, 0.3292, 0.7523, -0.3247, 0.2616, 0.9089, -0.07151, -0.1164, -0.9906, -0.03468, 0.0142, -0.9993, 0.01038, 0.02267, -0.9997, -0.7808, -0.07623, -0.6201, -0.9056, 0.06578, -0.419, -0.6096, 0.07133, -0.7895, 0.03917, 0.9852, 0.167, -0.02153, 0.7913, 0.611, 0.2737, 0.8337, 0.4796, 0.2133, -0.06559, -0.9748, 0.7197, -0.1723, -0.6725, 0.3682, -0.3164, -0.8742, 0.6823, -0.5485, -0.4833, 0.7197, -0.1723, -0.6725, 0.9434, -0.2125, -0.2546, -0.9056, 0.06578, -0.419, -0.9809, 0.1566, 0.1158, -0.9, 0.1683, -0.4021, -0.9498, -0.2977, -0.09605, -0.7808, -0.07623, -0.6201, -0.7055, -0.4147, -0.5748, 0.8692, 0.4673, 0.1615, 0.7689, 0.4256, 0.4771, 0.8619, 0.346, 0.3708, 0.678, 0.5116, 0.5278, 0.5067, 0.2481, 0.8256, 0.7689, 0.4256, 0.4771, 0.3848, 0.8695, 0.3097, 0.2737, 0.8337, 0.4796, 0.5908, 0.4301, 0.6826, -0.4484, 0.5954, 0.6667, -0.7987, 0.5583, 0.2244, -0.5707, 0.3292, 0.7523, 0.4445, 0.7088, 0.5477, 0.3848, 0.8695, 0.3097, 0.5908, 0.4301, 0.6826, -0.3051, 0.6443, 0.7013, -0.4013, 0.6908, 0.6015, -0.3387, 0.5753, 0.7445, -0.1039, -0.3537, 0.9296, -0.2876, -0.1873, 0.9393, -0.3575, -0.3097, 0.8811, -0.05628, 0.5494, -0.8336, 0.01217, 0.7966, -0.6044, 0.004593, 0.3999, -0.9166, -0.9, 0.1683, -0.4021, -0.9809, 0.1566, 0.1158, -0.9443, 0.3265, -0.04, 0.8139, 0.5168, -0.2655, 0.7355, 0.4008, -0.5462, 0.678, 0.4843, -0.553, -0.02117, 0.1258, -0.9918, -0.05628, 0.5494, -0.8336, 0.004593, 0.3999, -0.9166, 0.8233, 0.4122, 0.3902, 0.7689, 0.4256, 0.4771, 0.8692, 0.4673, 0.1615, -0.02153, 0.7913, 0.611, 0.007385, 0.9916, 0.1292, -0.3798, 0.8345, 0.3993, -0.4081, 0.8059, -0.4289, -0.2859, 0.7608, -0.5827, -0.5645, 0.5629, -0.6038, -0.05628, 0.5494, -0.8336, -0.2404, 0.4411, -0.8647, -0.09704, 0.668, -0.7378, 0.5834, 0.7232, -0.3696, 0.678, 0.4843, -0.553, 0.3797, 0.7177, -0.5837, 0.7355, 0.4008, -0.5462, 0.4786, 0.1655, -0.8623, 0.3565, 0.5361, -0.7652, 0.7258, 0.5764, 0.3755, 0.6697, 0.7212, 0.1772, 0.4445, 0.7088, 0.5477, -0.05628, 0.5494, -0.8336, -0.09704, 0.668, -0.7378, 0.06845, 0.6326, -0.7714, -0.9443, 0.3265, -0.04, -0.7733, 0.2715, 0.573, -0.7987, 0.5583, 0.2244, -0.2859, 0.7608, -0.5827, -0.2485, 0.8598, -0.4462, -0.1437, 0.8159, -0.56, -0.3325, -0.1945, 0.9228, -0.4037, -0.09713, 0.9097, -0.425, -0.05137, 0.9037, 0.2133, -0.06559, -0.9748, 0.3682, -0.3164, -0.8742, 0.03976, 0.0111, -0.9991, 0.678, 0.5116, 0.5278, 0.7689, 0.4256, 0.4771, 0.8233, 0.4122, 0.3902, 0.4212, 0.8978, -0.1286, 0.09027, 0.9579, 0.2726, 0.3848, 0.8695, 0.3097, -0.4035, -0.3413, 0.8489, -0.3325, -0.1945, 0.9228, -0.6095, -0.1025, 0.7861, -0.7334, -0.6038, 0.3123, -0.9498, -0.2977, -0.09605, -0.8085, -0.5702, -0.1457, -0.08557, 0.08896, 0.9924, -0.243, 0.1339, 0.9607, -0.2576, 0.03247, 0.9657, 0.5934, 0.2279, -0.772, 0.7689, 0.4469, -0.4572, 0.3251, 0.3108, -0.8932, 0.7355, 0.4008, -0.5462, 0.7689, 0.4469, -0.4572, 0.5934, 0.2279, -0.772, 0.03976, 0.0111, -0.9991, 0.3967, -0.03215, -0.9174, 0.2133, -0.06559, -0.9748, -0.7055, -0.4147, -0.5748, -0.5367, -0.7057, -0.4626, -0.8085, -0.5702, -0.1457, -0.02117, 0.1258, -0.9918, 0.03701, -0.01539, -0.9992, 0.04948, -0.1122, -0.9925, 0.4979, 0.2313, 0.8358, 0.5573, 0.07188, 0.8272, 0.5077, 0.1146, 0.8539, -0.7245, 0.6512, -0.2258, -0.4081, 0.8059, -0.4289, -0.7689, 0.4749, -0.4281, -0.4064, -0.253, -0.878, -0.4119, -0.4532, -0.7906, -0.7055, -0.4147, -0.5748, -0.02182, -0.5107, -0.8595, -0.07151, -0.1164, -0.9906, 0.002511, -0.04469, -0.999, 0.09194, -0.1787, -0.9796, 0.04948, -0.1122, -0.9925, 0.03701, -0.01539, -0.9992, -0.3051, 0.6443, 0.7013, -0.2029, 0.5569, 0.8054, -0.02153, 0.7913, 0.611, -0.5367, -0.7057, -0.4626, -0.7055, -0.4147, -0.5748, -0.3703, -0.6923, -0.6193, -0.3211, 0.9427, -0.09106, -0.2485, 0.8598, -0.4462, -0.4081, 0.8059, -0.4289, -0.489, 0.3565, -0.7961, -0.2404, 0.4411, -0.8647, -0.1961, 0.09334, -0.9761, 0.9118, 0.4072, 0.05348, 0.8889, 0.4289, -0.1609, 0.8952, 0.4303, -0.1157, 0.6481, 0.1618, 0.7441, 0.5077, 0.1146, 0.8539, 0.8243, 0.06682, 0.5622, 0.9331, 0.2267, 0.2791, 0.9434, -0.2125, -0.2546, 0.9533, 0.1916, -0.2334, 0.4445, 0.7088, 0.5477, 0.6697, 0.7212, 0.1772, 0.3848, 0.8695, 0.3097, -0.1961, 0.09334, -0.9761, -0.2404, 0.4411, -0.8647, -0.02117, 0.1258, -0.9918, 0.678, 0.5116, 0.5278, 0.4445, 0.7088, 0.5477, 0.2749, 0.514, 0.8126, 0.7689, 0.4469, -0.4572, 0.7355, 0.4008, -0.5462, 0.8139, 0.5168, -0.2655, -0.9498, -0.2977, -0.09605, -0.7055, -0.4147, -0.5748, -0.8085, -0.5702, -0.1457, 0.2749, 0.514, 0.8126, 0.2737, 0.8337, 0.4796, 0.09649, 0.6318, 0.7691, -0.7689, 0.4749, -0.4281, -0.5645, 0.5629, -0.6038, -0.8585, 0.2977, -0.4175, -0.6096, 0.07133, -0.7895, -0.9, 0.1683, -0.4021, -0.8459, 0.05365, -0.5306, 0.3184, -0.5245, -0.7896, 0.4045, -0.7536, -0.5181, 0.0311, -0.6735, -0.7385, 0.04036, 0.6684, -0.7427, 0.09608, 0.9273, -0.3618, 0.2375, 0.8236, -0.515, 0.007482, -0.9907, -0.1355, 0.4045, -0.7536, -0.5181, 0.4669, -0.7009, -0.5393, -0.2485, 0.8598, -0.4462, -0.3211, 0.9427, -0.09106, -0.1899, 0.9139, -0.3587, -0.3387, 0.5753, 0.7445, -0.3215, 0.5467, 0.7732, -0.3051, 0.6443, 0.7013, 0.6697, 0.7212, 0.1772, 0.8569, 0.5154, -0.005674, 0.6853, 0.7103, -0.1607, 0.1302, 0.9874, -0.08998, 0.09027, 0.9579, 0.2726, 0.4212, 0.8978, -0.1286, 0.678, 0.5116, 0.5278, 0.8692, 0.4673, 0.1615, 0.8337, 0.5359, 0.133, 0.01038, 0.02267, -0.9997, 0.08253, -0.3209, -0.9435, 0.002511, -0.04469, -0.999, 0.007385, 0.9916, 0.1292, -0.3211, 0.9427, -0.09106, -0.3798, 0.8345, 0.3993, 0.3251, 0.3108, -0.8932, 0.7022, 0.3799, -0.6021, 0.3967, -0.03215, -0.9174, 0.5666, -0.7278, -0.3863, 0.4669, -0.7009, -0.5393, 0.4367, -0.6013, -0.6692, 0.8932, 0.434, -0.1177, 0.8569, 0.5154, -0.005674, 0.8337, 0.5359, 0.133, -0.7987, 0.5583, 0.2244, -0.4484, 0.5954, 0.6667, -0.5856, 0.7914, 0.1753, 0.9331, 0.2267, 0.2791, 0.9778, -0.1695, 0.1235, 0.9434, -0.2125, -0.2546, -0.6096, 0.07133, -0.7895, -0.08932, -0.08408, -0.9924, -0.383, -0.1489, -0.9117, -0.7689, 0.4749, -0.4281, -0.4081, 0.8059, -0.4289, -0.5645, 0.5629, -0.6038, 0.6697, 0.7212, 0.1772, 0.6853, 0.7103, -0.1607, 0.4212, 0.8978, -0.1286, 0.3797, 0.7177, -0.5837, 0.06845, 0.6326, -0.7714, 0.2375, 0.8236, -0.515, 0.1388, -0.03258, -0.9898, 0.03976, 0.0111, -0.9991, -0.02823, -0.06794, -0.9973, 0.04948, -0.1122, -0.9925, 0.09194, -0.1787, -0.9796, -0.02823, -0.06794, -0.9973, 0.9331, 0.2267, 0.2791, 0.6481, 0.1618, 0.7441, 0.8243, 0.06682, 0.5622, -0.3211, 0.9427, -0.09106, 0.007385, 0.9916, 0.1292, -0.1899, 0.9139, -0.3587, 0.8932, 0.434, -0.1177, 0.7689, 0.4469, -0.4572, 0.8139, 0.5168, -0.2655, 0.8337, 0.5359, 0.133, 0.8569, 0.5154, -0.005674, 0.6697, 0.7212, 0.1772, 0.1302, 0.9874, -0.08998, 0.03917, 0.9852, 0.167, 0.09027, 0.9579, 0.2726, 0.2375, 0.8236, -0.515, 0.09608, 0.9273, -0.3618, 0.4034, 0.8761, -0.264, -0.5645, 0.5629, -0.6038, -0.2859, 0.7608, -0.5827, -0.2404, 0.4411, -0.8647, 0.7022, 0.3799, -0.6021, 0.7689, 0.4469, -0.4572, 0.8889, 0.4289, -0.1609, -0.5856, 0.7914, 0.1753, -0.4484, 0.5954, 0.6667, -0.4013, 0.6908, 0.6015, 0.1744, -0.7715, 0.6118, 0.3969, -0.6542, 0.6438, 0.0963, -0.5837, 0.8062, -0.489, 0.3565, -0.7961, -0.1961, 0.09334, -0.9761, -0.4071, 0.03687, -0.9126, 0.678, 0.4843, -0.553, 0.3565, 0.5361, -0.7652, 0.3797, 0.7177, -0.5837, -0.5856, 0.7914, 0.1753, -0.7245, 0.6512, -0.2258, -0.7987, 0.5583, 0.2244, -0.2404, 0.4411, -0.8647, -0.2859, 0.7608, -0.5827, -0.09704, 0.668, -0.7378, -0.8585, 0.2977, -0.4175, -0.5645, 0.5629, -0.6038, -0.7375, 0.2074, -0.6427, 0.09608, 0.9273, -0.3618, -0.1899, 0.9139, -0.3587, 0.1302, 0.9874, -0.08998, 0.0073, -0.01805, -0.9998, -0.1336, -0.03587, -0.9904, -0.08932, -0.08408, -0.9924, -0.3798, 0.8345, 0.3993, -0.3051, 0.6443, 0.7013, -0.02153, 0.7913, 0.611, -0.4013, 0.6908, 0.6015, -0.3051, 0.6443, 0.7013, -0.3798, 0.8345, 0.3993, -0.4071, 0.03687, -0.9126, -0.08932, -0.08408, -0.9924, -0.6096, 0.07133, -0.7895, -0.4639, -0.382, 0.7993, -0.7334, -0.6038, 0.3123, -0.5154, -0.6599, 0.5467, 0.6697, 0.7212, 0.1772, 0.4212, 0.8978, -0.1286, 0.3848, 0.8695, 0.3097, -0.3211, 0.9427, -0.09106, -0.5308, 0.8427, 0.08986, -0.3798, 0.8345, 0.3993, -0.02823, -0.06794, -0.9973, -0.02117, 0.1258, -0.9918, 0.04948, -0.1122, -0.9925, 0.3565, 0.5361, -0.7652, 0.4786, 0.1655, -0.8623, 0.004593, 0.3999, -0.9166, 0.09608, 0.9273, -0.3618, 0.1302, 0.9874, -0.08998, 0.4212, 0.8978, -0.1286, 0.9331, 0.2267, 0.2791, 0.9118, 0.4072, 0.05348, 0.8619, 0.346, 0.3708, -0.4013, 0.6908, 0.6015, -0.5308, 0.8427, 0.08986, -0.5856, 0.7914, 0.1753, -0.2466, -0.2529, -0.9355, -0.4119, -0.4532, -0.7906, -0.4064, -0.253, -0.878, 0.5067, 0.2481, 0.8256, 0.678, 0.5116, 0.5278, 0.2749, 0.514, 0.8126, 0.03917, 0.9852, 0.167, 0.1302, 0.9874, -0.08998, -0.1899, 0.9139, -0.3587, -0.2029, 0.5569, 0.8054, 0.09649, 0.6318, 0.7691, -0.02153, 0.7913, 0.611, 0.7022, 0.3799, -0.6021, 0.8889, 0.4289, -0.1609, 0.9533, 0.1916, -0.2334, 0.7197, -0.1723, -0.6725, 0.7022, 0.3799, -0.6021, 0.9533, 0.1916, -0.2334, 0.8692, 0.4673, 0.1615, 0.8932, 0.434, -0.1177, 0.8337, 0.5359, 0.133, 0.03917, 0.9852, 0.167, 0.2737, 0.8337, 0.4796, 0.09027, 0.9579, 0.2726, 0.6697, 0.7212, 0.1772, 0.7258, 0.5764, 0.3755, 0.8337, 0.5359, 0.133, -0.3798, 0.8345, 0.3993, -0.5308, 0.8427, 0.08986, -0.4013, 0.6908, 0.6015, 0.3841, -0.06562, 0.9209, 0.4147, -0.5054, 0.7567, 0.8438, -0.3858, 0.3731, -0.7245, 0.6512, -0.2258, -0.9443, 0.3265, -0.04, -0.7987, 0.5583, 0.2244, -0.3149, -0.5602, -0.7662, -0.4119, -0.4532, -0.7906, -0.4779, -0.1508, -0.8654, -0.9, 0.1683, -0.4021, -0.7689, 0.4749, -0.4281, -0.8585, 0.2977, -0.4175, -0.9, 0.1683, -0.4021, -0.9443, 0.3265, -0.04, -0.7689, 0.4749, -0.4281, 0.03976, 0.0111, -0.9991, -0.03468, 0.0142, -0.9993, -0.02823, -0.06794, -0.9973, 0.9118, 0.4072, 0.05348, 0.8952, 0.4303, -0.1157, 0.8619, 0.346, 0.3708, 0.9533, 0.1916, -0.2334, 0.8889, 0.4289, -0.1609, 0.9118, 0.4072, 0.05348, 0.7197, -0.1723, -0.6725, 0.3967, -0.03215, -0.9174, 0.7022, 0.3799, -0.6021, 0.678, 0.5116, 0.5278, 0.8233, 0.4122, 0.3902, 0.8692, 0.4673, 0.1615, 0.678, 0.5116, 0.5278, 0.8337, 0.5359, 0.133, 0.7258, 0.5764, 0.3755, -0.02823, -0.06794, -0.9973, -0.08932, -0.08408, -0.9924, -0.02117, 0.1258, -0.9918, -0.1336, -0.03587, -0.9904, -0.383, -0.1489, -0.9117, -0.08932, -0.08408, -0.9924, 0.4445, 0.7088, 0.5477, 0.5908, 0.4301, 0.6826, 0.2737, 0.8337, 0.4796, 0.01038, 0.02267, -0.9997, -0.03468, 0.0142, -0.9993, 0.03976, 0.0111, -0.9991, 0.007385, 0.9916, 0.1292, -0.02153, 0.7913, 0.611, 0.03917, 0.9852, 0.167, -0.3215, 0.5467, 0.7732, -0.3254, 0.4599, 0.8262, -0.1465, 0.3547, 0.9234, -0.6095, -0.1025, 0.7861, -0.3325, -0.1945, 0.9228, -0.5478, 0.1475, 0.8235, -0.08932, -0.08408, -0.9924, -0.02823, -0.06794, -0.9973, 0.0073, -0.01805, -0.9998, 0.3967, -0.03215, -0.9174, 0.7197, -0.1723, -0.6725, 0.2133, -0.06559, -0.9748, 0.9533, 0.1916, -0.2334, 0.9434, -0.2125, -0.2546, 0.7197, -0.1723, -0.6725, 0.8952, 0.4303, -0.1157, 0.8932, 0.434, -0.1177, 0.8692, 0.4673, 0.1615, 0.2737, 0.8337, 0.4796, 0.3848, 0.8695, 0.3097, 0.09027, 0.9579, 0.2726, 0.4445, 0.7088, 0.5477, 0.678, 0.5116, 0.5278, 0.7258, 0.5764, 0.3755, 0.8619, 0.346, 0.3708, 0.8952, 0.4303, -0.1157, 0.8692, 0.4673, 0.1615, 0.4786, 0.1655, -0.8623, 0.03701, -0.01539, -0.9992, 0.004593, 0.3999, -0.9166, -0.9, 0.1683, -0.4021, -0.8585, 0.2977, -0.4175, -0.8459, 0.05365, -0.5306, 0.01038, 0.02267, -0.9997, 0.03976, 0.0111, -0.9991, 0.08253, -0.3209, -0.9435, -0.383, -0.1489, -0.9117, -0.4064, -0.253, -0.878, -0.6096, 0.07133, -0.7895, -0.5707, 0.3292, 0.7523, -0.7987, 0.5583, 0.2244, -0.7733, 0.2715, 0.573, 0.3682, -0.3164, -0.8742, 0.08253, -0.3209, -0.9435, 0.03976, 0.0111, -0.9991, 0.8952, 0.4303, -0.1157, 0.8889, 0.4289, -0.1609, 0.7689, 0.4469, -0.4572, 0.3541, 0.08617, 0.9312, 0.6481, 0.1618, 0.7441, 0.5067, 0.2481, 0.8256, 0.9118, 0.4072, 0.05348, 0.9331, 0.2267, 0.2791, 0.9533, 0.1916, -0.2334, -0.4013, 0.6908, 0.6015, -0.4484, 0.5954, 0.6667, -0.3387, 0.5753, 0.7445, -0.02823, -0.06794, -0.9973, -0.03468, 0.0142, -0.9993, 0.0073, -0.01805, -0.9998, 0.5067, 0.2481, 0.8256, 0.2749, 0.514, 0.8126, 0.3198, 0.1307, 0.9384, -0.07151, -0.1164, -0.9906, 0.0073, -0.01805, -0.9998, -0.03468, 0.0142, -0.9993, 0.5067, 0.2481, 0.8256, 0.3024, 0.2137, 0.9289, 0.3541, 0.08617, 0.9312, 0.1388, -0.03258, -0.9898, 0.3251, 0.3108, -0.8932, 0.3967, -0.03215, -0.9174, 0.8569, 0.5154, -0.005674, 0.8932, 0.434, -0.1177, 0.8139, 0.5168, -0.2655, -0.9809, 0.1566, 0.1158, -0.7733, 0.2715, 0.573, -0.9443, 0.3265, -0.04, 0.09608, 0.9273, -0.3618, 0.4212, 0.8978, -0.1286, 0.4034, 0.8761, -0.264, 0.6481, 0.1618, 0.7441, 0.7689, 0.4256, 0.4771, 0.5067, 0.2481, 0.8256, -0.5308, 0.8427, 0.08986, -0.7245, 0.6512, -0.2258, -0.5856, 0.7914, 0.1753, -0.7689, 0.4749, -0.4281, -0.9443, 0.3265, -0.04, -0.7245, 0.6512, -0.2258, -0.2018, 0.03986, 0.9786, -0.1465, 0.3547, 0.9234, -0.243, 0.1339, 0.9607, -0.6096, 0.07133, -0.7895, -0.8459, 0.05365, -0.5306, -0.7375, 0.2074, -0.6427, -0.6096, 0.07133, -0.7895, -0.7375, 0.2074, -0.6427, -0.4071, 0.03687, -0.9126, 0.2749, 0.514, 0.8126, 0.4445, 0.7088, 0.5477, 0.2737, 0.8337, 0.4796, -0.08932, -0.08408, -0.9924, -0.1961, 0.09334, -0.9761, -0.02117, 0.1258, -0.9918, 0.3113, 0.1858, 0.932, 0.3636, 0.08207, 0.9279, 0.3024, 0.2137, 0.9289, -0.3149, -0.5602, -0.7662, -0.07151, -0.1164, -0.9906, -0.02182, -0.5107, -0.8595, 0.09194, -0.1787, -0.9796, 0.1388, -0.03258, -0.9898, -0.02823, -0.06794, -0.9973, 0.3113, 0.1858, 0.932, 0.2482, 0.2409, 0.9383, 0.3636, 0.08207, 0.9279, 0.3541, 0.08617, 0.9312, 0.4979, 0.2313, 0.8358, 0.5077, 0.1146, 0.8539, -0.4388, 0.1457, 0.8867, -0.3247, 0.2616, 0.9089, -0.5707, 0.3292, 0.7523, -0.5308, 0.8427, 0.08986, -0.3211, 0.9427, -0.09106, -0.4081, 0.8059, -0.4289, -0.2466, -0.2529, -0.9355, -0.4064, -0.253, -0.878, -0.383, -0.1489, -0.9117, 0.4367, -0.6013, -0.6692, 0.08253, -0.3209, -0.9435, 0.3682, -0.3164, -0.8742, 0.3184, -0.5245, -0.7896, 0.4367, -0.6013, -0.6692, 0.4088, -0.6769, -0.6121, -0.1336, -0.03587, -0.9904, -0.4779, -0.1508, -0.8654, -0.2466, -0.2529, -0.9355, -0.1437, 0.8159, -0.56, -0.1899, 0.9139, -0.3587, 0.09608, 0.9273, -0.3618, 0.4212, 0.8978, -0.1286, 0.5834, 0.7232, -0.3696, 0.4034, 0.8761, -0.264, 0.4669, -0.7009, -0.5393, 0.5666, -0.7278, -0.3863, 0.62, -0.6059, -0.4985, -0.07151, -0.1164, -0.9906, 0.01038, 0.02267, -0.9997, 0.002511, -0.04469, -0.999, 0.007385, 0.9916, 0.1292, 0.03917, 0.9852, 0.167, -0.1899, 0.9139, -0.3587, 0.6853, 0.7103, -0.1607, 0.5834, 0.7232, -0.3696, 0.4212, 0.8978, -0.1286, 0.09649, 0.6318, 0.7691, -0.2029, 0.5569, 0.8054, -0.1465, 0.3547, 0.9234, -0.4571, 0.1646, 0.8741, -0.4388, 0.1457, 0.8867, -0.6588, 0.02424, 0.7519, -0.5308, 0.8427, 0.08986, -0.4081, 0.8059, -0.4289, -0.7245, 0.6512, -0.2258, -0.7055, -0.4147, -0.5748, -0.7808, -0.07623, -0.6201, -0.4064, -0.253, -0.878, -0.6588, 0.02424, 0.7519, -0.9809, 0.1566, 0.1158, -0.8357, 0.1436, 0.53, -0.4388, 0.1457, 0.8867, -0.3305, 0.1914, 0.9242, -0.3247, 0.2616, 0.9089, 0.3198, 0.1307, 0.9384, 0.2749, 0.514, 0.8126, 0.0614, 0.226, 0.9722, -0.2029, 0.5569, 0.8054, -0.3215, 0.5467, 0.7732, -0.1465, 0.3547, 0.9234, 0.8952, 0.4303, -0.1157, 0.7689, 0.4469, -0.4572, 0.8932, 0.434, -0.1177, 0.8619, 0.346, 0.3708, 0.6481, 0.1618, 0.7441, 0.9331, 0.2267, 0.2791, 0.8139, 0.5168, -0.2655, 0.6853, 0.7103, -0.1607, 0.8569, 0.5154, -0.005674, 0.7689, 0.4469, -0.4572, 0.7022, 0.3799, -0.6021, 0.4061, 0.6067, -0.6834, 0.4147, -0.5054, 0.7567, 0.3546, -0.652, 0.6702, 0.7724, -0.6237, 0.12, 0.5834, 0.7232, -0.3696, 0.2375, 0.8236, -0.515, 0.4034, 0.8761, -0.264, -0.8357, 0.1436, 0.53, -0.5896, -0.01183, 0.8076, -0.6588, 0.02424, 0.7519, -0.4071, 0.03687, -0.9126, -0.1961, 0.09334, -0.9761, -0.08932, -0.08408, -0.9924, 0.4045, -0.7536, -0.5181, 0.4088, -0.6769, -0.6121, 0.4669, -0.7009, -0.5393, 0.002511, -0.04469, -0.999, 0.08253, -0.3209, -0.9435, 0.0311, -0.6735, -0.7385, -0.4388, 0.1457, 0.8867, -0.4571, 0.1646, 0.8741, -0.3305, 0.1914, 0.9242, 0.62, -0.6059, -0.4985, 0.6108, -0.5428, -0.5765, 0.4669, -0.7009, -0.5393, 0.8139, 0.5168, -0.2655, 0.5834, 0.7232, -0.3696, 0.6853, 0.7103, -0.1607, -0.1465, 0.3547, 0.9234, 0.0614, 0.226, 0.9722, 0.09649, 0.6318, 0.7691, -0.3149, -0.5602, -0.7662, -0.02182, -0.5107, -0.8595, -0.1285, -0.8583, -0.4968, 0.6481, 0.1618, 0.7441, 0.3541, 0.08617, 0.9312, 0.5077, 0.1146, 0.8539, 0.2382, -0.9141, -0.3282, 0.4669, -0.7009, -0.5393, 0.6108, -0.5428, -0.5765, -0.489, 0.3565, -0.7961, -0.4071, 0.03687, -0.9126, -0.7375, 0.2074, -0.6427, -0.9606, -0.05994, 0.2716, -0.9804, 0.1077, 0.1648, -0.9863, 0.04097, -0.1601, 0.03976, 0.0111, -0.9991, 0.1388, -0.03258, -0.9898, 0.3967, -0.03215, -0.9174, 0.3112, -0.2243, 0.9235, 0.148, -0.02609, 0.9886, 0.3172, -0.19, 0.9291, -0.3254, 0.4599, 0.8262, -0.243, 0.1339, 0.9607, -0.1465, 0.3547, 0.9234, 0.2375, 0.8236, -0.515, 0.5834, 0.7232, -0.3696, 0.3797, 0.7177, -0.5837, 0.09608, 0.9273, -0.3618, 0.04036, 0.6684, -0.7427, -0.1437, 0.8159, -0.56, -0.3149, -0.5602, -0.7662, -0.1285, -0.8583, -0.4968, -0.243, -0.8982, -0.3662, -0.05547, -0.9155, -0.3984, 0.0311, -0.6735, -0.7385, 0.4045, -0.7536, -0.5181, 0.1746, 0.09071, 0.9805, 0.3198, 0.1307, 0.9384, 0.0614, 0.226, 0.9722, 0.5573, 0.07188, 0.8272, 0.4895, -0.09377, 0.8669, 0.5077, 0.1146, 0.8539, 0.8243, 0.06682, 0.5622, 0.9778, -0.1695, 0.1235, 0.9331, 0.2267, 0.2791, 0.9778, -0.1695, 0.1235, 0.7724, -0.6237, 0.12, 0.9434, -0.2125, -0.2546, -0.09469, -0.973, -0.2107, -0.243, -0.8982, -0.3662, -0.1285, -0.8583, -0.4968, 0.1746, 0.09071, 0.9805, 0.0614, 0.226, 0.9722, 0.08228, 0.03906, 0.9958, 0.1388, -0.03258, -0.9898, 0.5934, 0.2279, -0.772, 0.3251, 0.3108, -0.8932, 0.8243, 0.06682, 0.5622, 0.5077, 0.1146, 0.8539, 0.3841, -0.06562, 0.9209, 0.3642, 0.2114, 0.907, 0.2942, 0.1244, 0.9476, 0.2014, -0.06694, 0.9772, -0.3703, -0.6923, -0.6193, -0.4119, -0.4532, -0.7906, -0.3149, -0.5602, -0.7662, -0.1437, 0.8159, -0.56, -0.2485, 0.8598, -0.4462, -0.1899, 0.9139, -0.3587, -0.3474, -0.9354, -0.0663, -0.09469, -0.973, -0.2107, -0.3083, -0.9408, 0.1406, -0.7676, -0.377, 0.5183, -0.9498, -0.2977, -0.09605, -0.7334, -0.6038, 0.3123, -0.8585, 0.2977, -0.4175, -0.7375, 0.2074, -0.6427, -0.8459, 0.05365, -0.5306, 0.3541, 0.08617, 0.9312, 0.4068, 0.1576, 0.8998, 0.4979, 0.2313, 0.8358, 0.6108, -0.5428, -0.5765, 0.6653, -0.7397, -0.1011, 0.2382, -0.9141, -0.3282, 0.2375, 0.8236, -0.515, 0.06845, 0.6326, -0.7714, 0.04036, 0.6684, -0.7427, 0.0831, 0.2094, 0.9743, -0.03125, 0.1562, 0.9872, -0.001015, 0.1791, 0.9838, 0.08228, 0.03906, 0.9958, -0.2018, 0.03986, 0.9786, -0.03125, 0.1562, 0.9872, 0.007482, -0.9907, -0.1355, 0.2382, -0.9141, -0.3282, -0.04682, -0.9794, -0.1963, -0.5101, -0.8598, 0.02254, -0.5367, -0.7057, -0.4626, -0.3474, -0.9354, -0.0663, -0.5101, -0.8598, 0.02254, -0.8085, -0.5702, -0.1457, -0.5367, -0.7057, -0.4626, 0.148, -0.02609, 0.9886, 0.3112, -0.2243, 0.9235, 0.3642, 0.2114, 0.907, 0.7022, 0.3799, -0.6021, 0.3251, 0.3108, -0.8932, 0.4061, 0.6067, -0.6834, 0.4895, -0.09377, 0.8669, 0.3841, -0.06562, 0.9209, 0.5077, 0.1146, 0.8539, -0.2859, 0.7608, -0.5827, -0.4081, 0.8059, -0.4289, -0.2485, 0.8598, -0.4462, -0.4571, 0.1646, 0.8741, -0.2576, 0.03247, 0.9657, -0.3305, 0.1914, 0.9242, 0.4147, -0.5054, 0.7567, 0.7724, -0.6237, 0.12, 0.8438, -0.3858, 0.3731, 0.3797, 0.7177, -0.5837, 0.01217, 0.7966, -0.6044, 0.06845, 0.6326, -0.7714, -0.3498, -0.6996, 0.6231, -0.5199, -0.436, 0.7346, -0.5154, -0.6599, 0.5467, 0.3841, -0.06562, 0.9209, 0.4315, -0.4235, 0.7965, 0.4147, -0.5054, 0.7567, -0.02182, -0.5107, -0.8595, 0.0311, -0.6735, -0.7385, -0.05547, -0.9155, -0.3984, 0.7724, -0.6237, 0.12, 0.6653, -0.7397, -0.1011, 0.6108, -0.5428, -0.5765, -0.5101, -0.8598, 0.02254, -0.7334, -0.6038, 0.3123, -0.8085, -0.5702, -0.1457, -0.4035, -0.3413, 0.8489, -0.6095, -0.1025, 0.7861, -0.7676, -0.377, 0.5183, 0.4979, 0.2313, 0.8358, 0.3642, 0.2114, 0.907, 0.5573, 0.07188, 0.8272, 0.4045, -0.7536, -0.5181, 0.007482, -0.9907, -0.1355, -0.05547, -0.9155, -0.3984, -0.03125, 0.1562, 0.9872, -0.2018, 0.03986, 0.9786, -0.243, 0.1339, 0.9607, -0.9056, 0.06578, -0.419, -0.9, 0.1683, -0.4021, -0.6096, 0.07133, -0.7895, -0.02182, -0.5107, -0.8595, -0.05547, -0.9155, -0.3984, -0.1285, -0.8583, -0.4968, -0.243, -0.8982, -0.3662, -0.09469, -0.973, -0.2107, -0.3474, -0.9354, -0.0663, -0.09469, -0.973, -0.2107, -0.1285, -0.8583, -0.4968, -0.05547, -0.9155, -0.3984, -0.425, -0.05137, 0.9037, -0.2903, -0.01954, 0.9567, -0.2558, -0.1117, 0.9602, 0.1698, -0.5065, 0.8454, 0.3969, -0.6542, 0.6438, 0.46, -0.2651, 0.8474, -0.489, 0.3565, -0.7961, -0.7375, 0.2074, -0.6427, -0.5645, 0.5629, -0.6038, -0.2404, 0.4411, -0.8647, -0.05628, 0.5494, -0.8336, -0.02117, 0.1258, -0.9918, 0.7724, -0.6237, 0.12, 0.3878, -0.9179, 0.0842, 0.6653, -0.7397, -0.1011, 0.1744, -0.7715, 0.6118, 0.0963, -0.5837, 0.8062, 0.004984, -0.833, 0.5533, -0.7334, -0.6038, 0.3123, -0.5101, -0.8598, 0.02254, -0.5154, -0.6599, 0.5467, 0.4786, 0.1655, -0.8623, 0.1388, -0.03258, -0.9898, 0.09194, -0.1787, -0.9796, 0.03701, -0.01539, -0.9992, 0.4786, 0.1655, -0.8623, 0.09194, -0.1787, -0.9796, -0.2876, -0.1873, 0.9393, -0.2903, -0.01954, 0.9567, -0.425, -0.05137, 0.9037, -0.1437, 0.8159, -0.56, 0.04036, 0.6684, -0.7427, -0.09704, 0.668, -0.7378, 0.3878, -0.9179, 0.0842, 0.02164, -0.9578, 0.2865, 0.2382, -0.9141, -0.3282, -0.5645, 0.5629, -0.6038, -0.2404, 0.4411, -0.8647, -0.489, 0.3565, -0.7961, -0.09469, -0.973, -0.2107, -0.04451, -0.992, 0.1181, -0.3083, -0.9408, 0.1406, -0.2576, 0.03247, 0.9657, -0.2558, -0.1117, 0.9602, -0.08557, 0.08896, 0.9924, 0.04036, 0.6684, -0.7427, 0.06845, 0.6326, -0.7714, -0.09704, 0.668, -0.7378, 0.007482, -0.9907, -0.1355, -0.04682, -0.9794, -0.1963, -0.05547, -0.9155, -0.3984, 0.3797, 0.7177, -0.5837, 0.3565, 0.5361, -0.7652, 0.01217, 0.7966, -0.6044, -0.5154, -0.6599, 0.5467, -0.5101, -0.8598, 0.02254, -0.3083, -0.9408, 0.1406, 0.4786, 0.1655, -0.8623, 0.5934, 0.2279, -0.772, 0.1388, -0.03258, -0.9898, 0.5934, 0.2279, -0.772, 0.4786, 0.1655, -0.8623, 0.7355, 0.4008, -0.5462, 0.5834, 0.7232, -0.3696, 0.8139, 0.5168, -0.2655, 0.678, 0.4843, -0.553, -0.04962, -0.01978, 0.9986, 0.1522, 0.1855, 0.9708, -0.001015, 0.1791, 0.9838, -0.05628, 0.5494, -0.8336, 0.06845, 0.6326, -0.7714, 0.01217, 0.7966, -0.6044, -0.1437, 0.8159, -0.56, -0.09704, 0.668, -0.7378, -0.2859, 0.7608, -0.5827, 0.3642, 0.2114, 0.907, 0.46, -0.2651, 0.8474, 0.6555, -0.1055, 0.7478, -0.5707, 0.3292, 0.7523, -0.7733, 0.2715, 0.573, -0.4388, 0.1457, 0.8867, -0.3325, -0.1945, 0.9228, -0.425, -0.05137, 0.9037, -0.2558, -0.1117, 0.9602, -0.2876, -0.1873, 0.9393, -0.425, -0.05137, 0.9037, -0.4037, -0.09713, 0.9097, 0.3642, 0.2114, 0.907, 0.3112, -0.2243, 0.9235, 0.46, -0.2651, 0.8474, 0.46, -0.2651, 0.8474, 0.6383, -0.6214, 0.4544, 0.6754, -0.5049, 0.5375, 0.06057, 0.3354, 0.9401, 0.1522, 0.1855, 0.9708, -0.04962, -0.01978, 0.9986, -0.05547, -0.9155, -0.3984, -0.04682, -0.9794, -0.1963, -0.09469, -0.973, -0.2107, -0.1685, -0.2253, 0.9596, -0.125, -0.2879, 0.9495, -0.0343, 0.02599, 0.9991, 0.6383, -0.6214, 0.4544, 0.46, -0.2651, 0.8474, 0.3969, -0.6542, 0.6438, -0.04126, 0.05903, 0.9974, -0.001015, 0.1791, 0.9838, -0.08557, 0.08896, 0.9924, -0.5199, -0.436, 0.7346, -0.4457, -0.2776, 0.8511, -0.4639, -0.382, 0.7993, -0.08557, 0.08896, 0.9924, -0.2558, -0.1117, 0.9602, -0.2903, -0.01954, 0.9567, 0.3546, -0.652, 0.6702, 0.4147, -0.5054, 0.7567, 0.3967, -0.6209, 0.6761, -0.04126, 0.05903, 0.9974, -0.2903, -0.01954, 0.9567, -0.1111, 0.0726, 0.9912, 0.3172, -0.19, 0.9291, 0.1698, -0.5065, 0.8454, 0.3112, -0.2243, 0.9235, -0.3575, -0.3097, 0.8811, -0.2876, -0.1873, 0.9393, -0.4037, -0.09713, 0.9097, 0.6383, -0.6214, 0.4544, 0.3969, -0.6542, 0.6438, 0.3967, -0.6209, 0.6761, -0.1905, -0.7484, 0.6353, -0.3083, -0.9408, 0.1406, -0.04451, -0.992, 0.1181, -0.3083, -0.9408, 0.1406, -0.1905, -0.7484, 0.6353, -0.3498, -0.6996, 0.6231, -0.04451, -0.992, 0.1181, -0.09469, -0.973, -0.2107, -0.04682, -0.9794, -0.1963, -0.04682, -0.9794, -0.1963, 0.02164, -0.9578, 0.2865, -0.04451, -0.992, 0.1181, 0.7355, 0.4008, -0.5462, 0.3565, 0.5361, -0.7652, 0.678, 0.4843, -0.553, 0.1698, -0.5065, 0.8454, 0.3172, -0.19, 0.9291, -0.2565, -0.6336, 0.7299, 0.004593, 0.3999, -0.9166, 0.01217, 0.7966, -0.6044, 0.3565, 0.5361, -0.7652, 0.03701, -0.01539, -0.9992, -0.02117, 0.1258, -0.9918, 0.004593, 0.3999, -0.9166, 0.07346, 0.2456, 0.9666, -0.1111, 0.0726, 0.9912, -0.0343, 0.02599, 0.9991, -0.0343, 0.02599, 0.9991, -0.1111, 0.0726, 0.9912, -0.1685, -0.2253, 0.9596, -0.1363, -0.6849, 0.7158, -0.125, -0.2879, 0.9495, -0.1685, -0.2253, 0.9596, 0.1489, -0.9718, 0.1828, 0.146, -0.9616, 0.2326, 0.004984, -0.833, 0.5533, -0.2903, -0.01954, 0.9567, -0.2876, -0.1873, 0.9393, -0.1685, -0.2253, 0.9596, -0.1039, -0.3537, 0.9296, -0.1363, -0.6849, 0.7158, -0.2876, -0.1873, 0.9393, 0.001215, -0.5112, 0.8595, -0.1932, -0.7236, 0.6627, -0.1905, -0.7484, 0.6353, -0.1039, -0.3537, 0.9296, -0.3575, -0.3097, 0.8811, -0.3277, -0.7102, 0.6231, -0.08469, -0.8655, 0.4938, -0.124, -0.6767, 0.7257, 0.2541, -0.2792, 0.926, 0.1489, -0.9718, 0.1828, -0.124, -0.6767, 0.7257, -0.09597, -0.5648, 0.8196, 0.001215, -0.5112, 0.8595, -0.0103, -0.7175, 0.6964, 0.01906, -0.6712, 0.741, -0.0103, -0.7175, 0.6964, -0.1039, -0.3537, 0.9296, 0.01906, -0.6712, 0.741, 0.001215, -0.5112, 0.8595, -0.09597, -0.5648, 0.8196, -0.2597, -0.8482, 0.4616])] * 3)])
me_plane = bpy.data.meshes.new('Plane')
me_plane.from_pydata([(-4.561, -4.279, 1.422), (3.963, -4.279, 1.422), (-4.561, 4.245, 1.422), (3.963, 4.245, 1.422)], [], [(0, 1, 3, 2)])
_uv = me_plane.uv_layers.new(name='UVMap')
_uv.uv.foreach_set('vector', [0.0, 0.0, 1.0, 0.0, 1.0, 1.0, 0.0, 1.0])
me_plane.materials.append(mat_snow_top)
me_plane.update()

# ---- objects
ob_rock08snow = bpy.data.objects.new('rock08snow', me_rock08snow)
ob_snowgenerator = bpy.data.objects.new('SnowGenerator', me_plane)
_N = ng_snowgen.nodes; _L = ng_snowgen.links
n0 = _N.new('NodeFrame'); n0.name = 'Frame.004'; n0.location = (1978, 219)
n0.label = 'Additional Noise Displacement'
n0.width = 825
n1 = _N.new('NodeFrame'); n1.name = 'Frame'; n1.location = (-1432, -197)
n1.label = 'raycast'
n1.width = 547
n2 = _N.new('NodeFrame'); n2.name = 'Frame.001'; n2.location = (-781, 204)
n2.label = 'scatter and place points'
n2.width = 901
n3 = _N.new('NodeFrame'); n3.name = 'Frame.003'; n3.location = (1367, 208)
n3.label = 'blur'
n3.width = 570
n4 = _N.new('NodeFrame'); n4.name = 'Frame.002'; n4.location = (562, 223)
n4.label = 'meshing'
n4.width = 732
n5 = _N.new('NodeFrame'); n5.name = 'Frame.006'; n5.location = (-809, -279)
n5.label = 'get angle'
n5.width = 200
n6 = _N.new('NodeFrame'); n6.name = 'Frame.005'; n6.location = (-492, -294)
n6.label = 'thickness control'
n6.width = 758
n7 = _N.new('NodeFrame'); n7.name = 'Frame.007'; n7.location = (377, -254)
n7.label = 'Max Thickness clamp, to prevent hanging'
n7.width = 450
n8 = _N.new('GeometryNodeSetPosition'); n8.name = 'Set Position.002'; n8.location = (655, -40)
n9 = _N.new('ShaderNodeVectorMath'); n9.name = 'Vector Math'; n9.location = (461, -135)
n9.operation = 'MULTIPLY'
n10 = _N.new('ShaderNodeVectorMath'); n10.name = 'Vector Math.001'; n10.location = (264, -129)
n10.operation = 'SUBTRACT'
n10.inputs[1].default_value = (0.5, 0.5, 0.5)
n11 = _N.new('ShaderNodeCombineXYZ'); n11.name = 'Combine XYZ'; n11.location = (275, -332)
n12 = _N.new('NodeGroupInput'); n12.name = 'Group Input.002'; n12.location = (30, -435)
n13 = _N.new('ShaderNodeTexNoise'); n13.name = 'Noise Texture.001'; n13.location = (44, -155)
n13.inputs[2].default_value = 4.0
n13.inputs[3].default_value = 12.0
n14 = _N.new('NodeGroupOutput'); n14.name = 'Group Output'; n14.location = (3256, 154)
n14.hide = True
n15 = _N.new('GeometryNodeSetMaterial'); n15.name = 'Set Material'; n15.location = (3077, 192)
n15.inputs[2].default_value = mat_snow_top
n16 = _N.new('GeometryNodeSetShadeSmooth'); n16.name = 'Set Shade Smooth'; n16.location = (2877, 194)
n17 = _N.new('NodeGroupInput'); n17.name = 'Group Input'; n17.location = (-1535, 7)
n17.width = 80
n18 = _N.new('GeometryNodeCollectionInfo'); n18.name = 'Collection Info'; n18.location = (36, -67)
n18.transform_space = 'RELATIVE'
n18.inputs[0].default_value = col_rock
n19 = _N.new('GeometryNodeRealizeInstances'); n19.name = 'Realize Instances'; n19.location = (202, -71)
n20 = _N.new('GeometryNodeProximity'); n20.name = 'Geometry Proximity'; n20.location = (30, -232)
n21 = _N.new('FunctionNodeBooleanMath'); n21.name = 'Boolean Math'; n21.location = (374, -40)
n21.operation = 'NOT'
n22 = _N.new('GeometryNodeRaycast'); n22.name = 'Raycast'; n22.location = (367, -145)
n23 = _N.new('GeometryNodeDistributePointsOnFaces'); n23.name = 'Distribute Points on Faces'; n23.location = (30, -40)
n23.inputs[3].default_value = 6308.0
n23.inputs[4].default_value = 4e+04
n24 = _N.new('GeometryNodeSetPosition'); n24.name = 'Set Position'; n24.location = (731, -42)
n25 = _N.new('GeometryNodeDeleteGeometry'); n25.name = 'Delete Geometry.001'; n25.location = (511, -64)
n26 = _N.new('GeometryNodeDeleteGeometry'); n26.name = 'Delete Geometry'; n26.location = (291, -60)
n27 = _N.new('GeometryNodeSetPosition'); n27.name = 'Set Position.001'; n27.location = (401, -40)
n28 = _N.new('GeometryNodeBlurAttribute'); n28.name = 'Blur Attribute'; n28.location = (200, -141)
n28.data_type = 'FLOAT_VECTOR'
n29 = _N.new('GeometryNodeInputPosition'); n29.name = 'Position'; n29.location = (202, -299)
n30 = _N.new('NodeGroupInput'); n30.name = 'Group Input.003'; n30.location = (30, -203)
n30.hide = True
n31 = _N.new('GeometryNodeVolumeToMesh'); n31.name = 'Volume to Mesh'; n31.location = (532, -71)
n32 = _N.new('GeometryNodePointsToVolume'); n32.name = 'Points to Volume'; n32.location = (283, -40)
n32.resolution_mode = 'VOXEL_SIZE'
n33 = _N.new('NodeReroute'); n33.name = 'Reroute.001'; n33.location = (-522, -347)
n33.width = 16
n33.socket_idname = 'NodeSocketFloat'
n34 = _N.new('ShaderNodeMath'); n34.name = 'Math.001'; n34.location = (136, -271)
n34.operation = 'SUBTRACT'
n34.inputs[0].default_value = 1.0
n35 = _N.new('FunctionNodeCompare'); n35.name = 'Compare'; n35.location = (308, -270)
n35.operation = 'LESS_THAN'
n35.inputs[6].default_value = (0.0, 0.0, 0.0, 0.0)
n35.inputs[7].default_value = (0.0, 0.0, 0.0, 0.0)
n36 = _N.new('ShaderNodeSeparateXYZ'); n36.name = 'Separate XYZ'; n36.location = (30, -40)
n37 = _N.new('ShaderNodeMapRange'); n37.name = 'Map Range'; n37.location = (280, -40)
n37.clamp = False
n38 = _N.new('NodeGroupInput'); n38.name = 'Group Input.001'; n38.location = (30, -142)
n39 = _N.new('NodeGroupInput'); n39.name = 'Group Input.004'; n39.location = (30, -177)
n40 = _N.new('ShaderNodeMath'); n40.name = 'Math.006'; n40.location = (587, -80)
n40.operation = 'MULTIPLY'
n41 = _N.new('ShaderNodeClamp'); n41.name = 'Node'; n41.location = (30, -40)
n41.width = 390
n41.inputs[2].default_value = 0.15
n8.parent = n0
n9.parent = n0
n10.parent = n0
n11.parent = n0
n12.parent = n0
n13.parent = n0
n18.parent = n1
n19.parent = n1
n20.parent = n1
n21.parent = n1
n22.parent = n1
n23.parent = n2
n24.parent = n2
n25.parent = n2
n26.parent = n2
n27.parent = n3
n28.parent = n3
n29.parent = n3
n30.parent = n3
n31.parent = n4
n32.parent = n4
n34.parent = n2
n35.parent = n2
n36.parent = n5
n37.parent = n6
n38.parent = n4
n39.parent = n6
n40.parent = n6
n41.parent = n7
_L.new(n17.outputs[0], n20.inputs[0])
_L.new(n20.outputs[0], n22.inputs[2])
_L.new(n18.outputs[0], n19.inputs[0])
_L.new(n19.outputs[0], n22.inputs[0])
_L.new(n22.outputs[0], n21.inputs[0])
_L.new(n17.outputs[0], n23.inputs[0])
_L.new(n23.outputs[0], n26.inputs[0])
_L.new(n21.outputs[0], n26.inputs[1])
_L.new(n25.outputs[0], n24.inputs[0])
_L.new(n22.outputs[1], n24.inputs[2])
_L.new(n24.outputs[0], n32.inputs[0])
_L.new(n32.outputs[0], n31.inputs[0])
_L.new(n31.outputs[0], n27.inputs[0])
_L.new(n28.outputs[0], n27.inputs[2])
_L.new(n29.outputs[0], n28.inputs[0])
_L.new(n8.outputs[0], n16.inputs[0])
_L.new(n22.outputs[2], n36.inputs[0])
_L.new(n26.outputs[0], n25.inputs[0])
_L.new(n35.outputs[0], n25.inputs[1])
_L.new(n34.outputs[0], n35.inputs[1])
_L.new(n17.outputs[2], n34.inputs[1])
_L.new(n36.outputs[2], n33.inputs[0])
_L.new(n33.outputs[0], n35.inputs[0])
_L.new(n27.outputs[0], n8.inputs[0])
_L.new(n10.outputs[0], n9.inputs[0])
_L.new(n9.outputs[0], n8.inputs[3])
_L.new(n16.outputs[0], n15.inputs[0])
_L.new(n15.outputs[0], n14.inputs[0])
_L.new(n11.outputs[0], n9.inputs[1])
_L.new(n12.outputs[3], n11.inputs[2])
_L.new(n30.outputs[4], n28.inputs[1])
_L.new(n13.outputs[1], n10.inputs[0])
_L.new(n37.outputs[0], n40.inputs[0])
_L.new(n39.outputs[5], n37.inputs[3])
_L.new(n39.outputs[6], n37.inputs[4])
_L.new(n41.outputs[0], n32.inputs[4])
_L.new(n39.outputs[1], n40.inputs[1])
_L.new(n33.outputs[0], n37.inputs[0])
_L.new(n38.outputs[7], n32.inputs[2])
_L.new(n40.outputs[0], n41.inputs[0])
n14.is_active_output = True

# ---- transforms, parenting, visibility, modifiers, constraints
ob_rock08snow.location = (0.0, 0.0, 0.0)
_m = ob_rock08snow.modifiers.new('Subdivision', 'SUBSURF')
_m.render_levels = 1
ob_snowgenerator.location = (0.0, 0.0, 4.567)
ob_snowgenerator.scale = (5.394, 5.394, 5.394)
_m = ob_snowgenerator.modifiers.new('GeometryNodes', 'NODES')
_m.node_group = ng_snowgen
_gi = [s.identifier for s in ng_snowgen.interface.items_tree if s.item_type == 'SOCKET' and s.in_out == 'INPUT']
_m[_gi[1]] = 0.019  # Thickness Mult
_m[_gi[2]] = 0.73  # Max Angle
_m[_gi[3]] = 0.0  # Noise Displacement
_m[_gi[4]] = 12  # Blur Strength
_m[_gi[5]] = 0.1  # Bottom Thickness
_m[_gi[6]] = 4.7  # Top Thickness
_m[_gi[7]] = 0.01  # Voxel Size

# ---- collection membership
col_rock.objects.link(ob_rock08snow)
col_snowgenerator.objects.link(ob_snowgenerator)

# ---- scene / render settings (as saved in the file)
scene.frame_start = 1; scene.frame_end = 250; scene.frame_set(1)
scene.render.engine = 'CYCLES'
scene.cycles.sampling_pattern = 'TABULATED_SOBOL'
scene.cycles.bake_type = 'ROUGHNESS'
bpy.context.view_layer.update()

# ---- added for rendering (the .blend has no active camera and no usable light): camera, sun
cam_auto = bpy.data.cameras.new('AutoCamera')
cam_auto.lens = 50.0
cam_auto.sensor_width = 36.0
cam_auto.clip_end = 1000.0
ob_auto_camera = bpy.data.objects.new('AutoCamera', cam_auto)
scene.collection.objects.link(ob_auto_camera)
ob_auto_camera.location = (7.98329, -9.4425, 7.63671)
ob_auto_camera.rotation_euler = (1.09748, -7.21219e-08, 0.694738)
scene.camera = ob_auto_camera
light_auto_sun = bpy.data.lights.new('AutoSun', 'SUN')
light_auto_sun.energy = 3.0
light_auto_sun.angle = 0.0523599
ob_auto_sun = bpy.data.objects.new('AutoSun', light_auto_sun)
scene.collection.objects.link(ob_auto_sun)
ob_auto_sun.rotation_euler = (0.872665, 0.174533, 0.523599)
bpy.context.view_layer.update()

